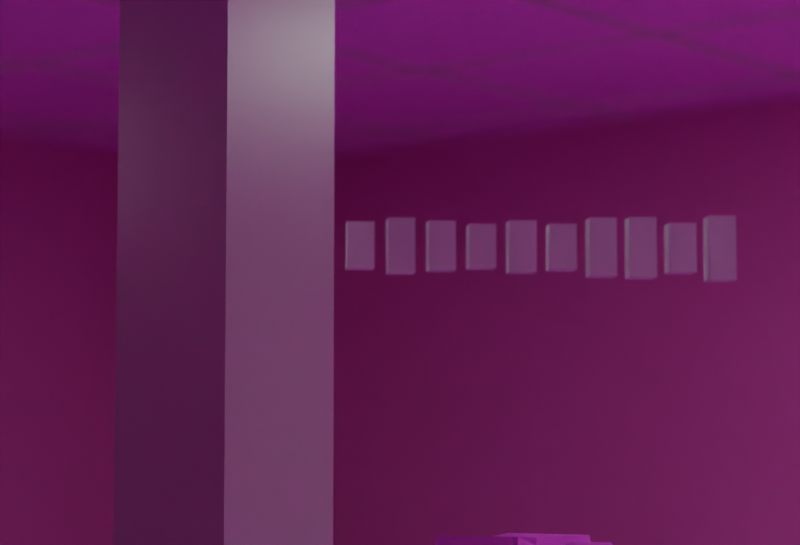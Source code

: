 # Source: PhoOnDatShilly.blend  (saved by Blender 4.0.36; exported with 4.5.12 LTS)
import bpy
from mathutils import Matrix  # noqa: F401  (used for matrix-valued properties, if any)

bpy.ops.wm.read_factory_settings(use_empty=True)
scene = bpy.context.scene
scene.name = 'Scene'

# ---- collections
col_collection = bpy.data.collections.new('Collection'); scene.collection.children.link(col_collection)

# ---- images (referenced by path relative to the original .blend; pixels are not part of the script)
import os
ASSET_DIR = os.environ.get("B2B_ASSET_DIR", "")  # directory of the original .blend (textures are referenced by path, not embedded)
HERE = os.path.dirname(os.path.abspath(__file__))  # packed textures are extracted next to this script under _unpacked/

def load_image(name, relpath, width, height, colorspace="sRGB"):
    """Load a texture the original file referenced (path relative to the .blend, or extracted next to this script)."""
    p = next((c for c in (os.path.join(HERE, relpath), os.path.join(ASSET_DIR, relpath)) if relpath and os.path.exists(c)), "")
    if p:
        img = bpy.data.images.load(p, check_existing=True)
        img.name = name
    else:  # same state as the original file: an image datablock whose file is absent (Cycles renders it pink)
        img = bpy.data.images.new(name, width, height)
        img.source = "FILE"
        img.filepath = "//" + (relpath or name)
    img.colorspace_settings.name = colorspace
    return img
img_ceiling_tile_png = load_image('ceiling_tile.png', 'ceiling_tile.png', 1024, 1024, 'sRGB')
img_polioshed_concrete_floor_jpg = load_image('polioshed_concrete_floor.jpg', 'polioshed_concrete_floor.jpg', 1024, 1024, 'sRGB')
img_drywall_texture_jpg = load_image('drywall_texture.jpg', 'drywall_texture.jpg', 1024, 1024, 'sRGB')
img_funny_man_png = load_image('funny_man.png', 'funny_man.png', 1024, 1024, 'sRGB')
img_talking_funny_man_png = load_image('talking_funny_man.png', 'talking_funny_man.png', 1024, 1024, 'sRGB')

# ---- materials (node trees are filled in below, after node groups)
mat_ceilingtile = bpy.data.materials.new('CeilingTile')
mat_metalborder = bpy.data.materials.new('MetalBorder')
mat_concretefloor = bpy.data.materials.new('ConcreteFloor')
mat_drywall = bpy.data.materials.new('Drywall')
mat_pillar = bpy.data.materials.new('Pillar')
mat_manabdomen = bpy.data.materials.new('ManAbdomen')
mat_colorfromvolume = bpy.data.materials.new('ColorFromVolume')

# ---- node groups
ng_geometry_nodes = bpy.data.node_groups.new('Geometry Nodes', 'GeometryNodeTree')
_s = ng_geometry_nodes.interface.new_socket(name='Geometry', in_out='OUTPUT', socket_type='NodeSocketGeometry')
_s = ng_geometry_nodes.interface.new_socket(name='Geometry', in_out='INPUT', socket_type='NodeSocketGeometry')
ng_geometry_nodes.is_modifier = True
_N = ng_geometry_nodes.nodes; _L = ng_geometry_nodes.links
n0 = _N.new('GeometryNodeMeshCube'); n0.name = 'Cube'; n0.location = (-221, -280)
n0.inputs[0].default_value = (0.1, 0.1, 1.0)
n1 = _N.new('GeometryNodeMeshLine'); n1.name = 'Mesh Line'; n1.location = (-227, 31)
n1.inputs[2].default_value = (0.0, -0.675, 0.0)
n1.inputs[3].default_value = (0.0, 0.15, 0.0)
n2 = _N.new('NodeReroute'); n2.name = 'Reroute'; n2.location = (-683, -850)
n2.width = 16
n2.socket_idname = 'NodeSocketFloat'
n3 = _N.new('ShaderNodeTexNoise'); n3.name = 'Noise Texture'; n3.location = (-594, -906)
n3.noise_dimensions = '4D'
n4 = _N.new('ShaderNodeMath'); n4.name = 'Math.001'; n4.location = (-392, -914)
n4.operation = 'MULTIPLY'
n4.inputs[1].default_value = 1.5
n5 = _N.new('ShaderNodeMath'); n5.name = 'Math'; n5.location = (-200, -742)
n5.operation = 'MULTIPLY'
n6 = _N.new('ShaderNodeCombineXYZ'); n6.name = 'Combine XYZ'; n6.location = (-13, -529)
n6.inputs[0].default_value = 1.0
n6.inputs[1].default_value = 1.0
n7 = _N.new('ShaderNodeValue'); n7.name = 'Value'; n7.location = (-895, -813)
n7.outputs[0].default_value = 0.2608
n8 = _N.new('GeometryNodeInstanceOnPoints'); n8.name = 'Instance on Points'; n8.location = (230, -1)
n9 = _N.new('NodeGroupOutput'); n9.name = 'Group Output'; n9.location = (488, -17)
_L.new(n1.outputs[0], n8.inputs[0])
_L.new(n0.outputs[0], n8.inputs[2])
_L.new(n6.outputs[0], n8.inputs[6])
_L.new(n2.outputs[0], n5.inputs[0])
_L.new(n2.outputs[0], n3.inputs[1])
_L.new(n5.outputs[0], n6.inputs[2])
_L.new(n7.outputs[0], n2.inputs[0])
_L.new(n3.outputs[0], n4.inputs[0])
_L.new(n4.outputs[0], n5.inputs[1])
_L.new(n8.outputs[0], n9.inputs[0])
n9.is_active_output = True
ng_geometry_nodes_001 = bpy.data.node_groups.new('Geometry Nodes.001', 'GeometryNodeTree')
_s = ng_geometry_nodes_001.interface.new_socket(name='Geometry', in_out='OUTPUT', socket_type='NodeSocketGeometry')
_s = ng_geometry_nodes_001.interface.new_socket(name='Geometry', in_out='INPUT', socket_type='NodeSocketGeometry')
ng_geometry_nodes_001.is_modifier = True
_N = ng_geometry_nodes_001.nodes; _L = ng_geometry_nodes_001.links
n0 = _N.new('NodeGroupOutput'); n0.name = 'Group Output'; n0.location = (430, 13)
n1 = _N.new('GeometryNodeInstanceOnPoints'); n1.name = 'Instance on Points'; n1.location = (230, -1)
n2 = _N.new('GeometryNodeMeshLine'); n2.name = 'Mesh Line'; n2.location = (-376, 124)
n2.inputs[0].default_value = 8
n2.inputs[2].default_value = (-15.0, 0.0, 0.0)
n2.inputs[3].default_value = (2.0, 2.0, 0.0)
n3 = _N.new('ShaderNodeCombineXYZ'); n3.name = 'Combine XYZ'; n3.location = (-13, -529)
n3.inputs[0].default_value = 1.0
n3.inputs[1].default_value = 1.0
n4 = _N.new('GeometryNodeMeshCone'); n4.name = 'Cone'; n4.location = (-231, -260)
n5 = _N.new('NodeReroute'); n5.name = 'Reroute'; n5.location = (-898, -388)
n5.width = 16
n5.socket_idname = 'NodeSocketFloat'
n6 = _N.new('ShaderNodeTexNoise'); n6.name = 'Noise Texture'; n6.location = (-801, -358)
n6.noise_dimensions = '4D'
n7 = _N.new('ShaderNodeValue'); n7.name = 'Value'; n7.location = (-1131, -346)
n7.outputs[0].default_value = 0.2608
n8 = _N.new('NodeReroute'); n8.name = 'Reroute.001'; n8.location = (-652, -1185)
n8.width = 16
n8.socket_idname = 'NodeSocketFloat'
n9 = _N.new('ShaderNodeValue'); n9.name = 'Value.001'; n9.location = (-844, -1275)
n9.outputs[0].default_value = 828.0
n10 = _N.new('ShaderNodeValue'); n10.name = 'Value.002'; n10.location = (-850, -1439)
n10.outputs[0].default_value = 663.0
n11 = _N.new('GeometryNodeInputSceneTime'); n11.name = 'Scene Time'; n11.location = (-831, -1106)
n12 = _N.new('ShaderNodeMath'); n12.name = 'Math'; n12.location = (-547, -1087)
n12.operation = 'LESS_THAN'
n13 = _N.new('ShaderNodeMath'); n13.name = 'Math.002'; n13.location = (-556, -1374)
n13.operation = 'GREATER_THAN'
n14 = _N.new('ShaderNodeMath'); n14.name = 'Math.001'; n14.location = (-329, -1181)
n14.operation = 'MULTIPLY'
n14.use_clamp = True
n15 = _N.new('ShaderNodeMapRange'); n15.name = 'Map Range'; n15.location = (-558, -347)
n15.inputs[3].default_value = -8.2
n15.inputs[4].default_value = 13.4
n16 = _N.new('ShaderNodeMath'); n16.name = 'Math.003'; n16.location = (-137, -1014)
n16.operation = 'MULTIPLY'
_L.new(n1.outputs[0], n0.inputs[0])
_L.new(n3.outputs[0], n1.inputs[6])
_L.new(n5.outputs[0], n6.inputs[1])
_L.new(n7.outputs[0], n5.inputs[0])
_L.new(n4.outputs[0], n1.inputs[2])
_L.new(n2.outputs[0], n1.inputs[0])
_L.new(n6.outputs[0], n15.inputs[0])
_L.new(n9.outputs[0], n12.inputs[1])
_L.new(n8.outputs[0], n12.inputs[0])
_L.new(n10.outputs[0], n13.inputs[1])
_L.new(n8.outputs[0], n13.inputs[0])
_L.new(n11.outputs[1], n8.inputs[0])
_L.new(n16.outputs[0], n3.inputs[2])
_L.new(n12.outputs[0], n14.inputs[0])
_L.new(n13.outputs[0], n14.inputs[1])
_L.new(n14.outputs[0], n16.inputs[1])
_L.new(n15.outputs[0], n16.inputs[0])
n0.is_active_output = True

# ---- material node trees
mat_ceilingtile.use_nodes = True; mat_ceilingtile.node_tree.nodes.clear()
_N = mat_ceilingtile.node_tree.nodes; _L = mat_ceilingtile.node_tree.links
n0 = _N.new('ShaderNodeBsdfPrincipled'); n0.name = 'Principled BSDF'; n0.location = (-23, 296)
n0.inputs[3].default_value = 1.45
n1 = _N.new('ShaderNodeOutputMaterial'); n1.name = 'Material Output'; n1.location = (809, 316)
n2 = _N.new('ShaderNodeNewGeometry'); n2.name = 'Geometry'; n2.location = (-710, -90)
n3 = _N.new('ShaderNodeTexImage'); n3.name = 'Image Texture'; n3.location = (-715, 283)
n3.image = img_ceiling_tile_png
n4 = _N.new('ShaderNodeBump'); n4.name = 'Bump'; n4.location = (-388, 214)
n4.inputs[0].default_value = 0.25
n4.inputs[1].default_value = 0.1
n4.inputs[2].default_value = 1.0
n5 = _N.new('ShaderNodeMapping'); n5.name = 'Mapping'; n5.location = (-1068, 335)
n6 = _N.new('ShaderNodeTexCoord'); n6.name = 'Texture Coordinate'; n6.location = (-1229, 318)
n6.width = 117
n7 = _N.new('ShaderNodeValue'); n7.name = 'Value'; n7.location = (-1234, 65)
n7.outputs[0].default_value = 1.0
n8 = _N.new('ShaderNodeMath'); n8.name = 'Math'; n8.location = (-245, -100)
n8.operation = 'GREATER_THAN'
n8.inputs[1].default_value = 0.95
n9 = _N.new('ShaderNodeEmission'); n9.name = 'Emission'; n9.location = (276, 81)
n9.inputs[1].default_value = 5.0
n10 = _N.new('ShaderNodeMixShader'); n10.name = 'Mix Shader'; n10.location = (459, 290)
n11 = _N.new('ShaderNodeTexWhiteNoise'); n11.name = 'White Noise Texture'; n11.location = (-487, -108)
n11.noise_dimensions = '4D'
n11.inputs[1].default_value = 0.2
_L.new(n3.outputs[0], n0.inputs[0])
_L.new(n3.outputs[0], n4.inputs[3])
_L.new(n4.outputs[0], n0.inputs[5])
_L.new(n0.outputs[0], n10.inputs[1])
_L.new(n9.outputs[0], n10.inputs[2])
_L.new(n2.outputs[8], n11.inputs[0])
_L.new(n11.outputs[0], n8.inputs[0])
_L.new(n8.outputs[0], n10.inputs[0])
_L.new(n5.outputs[0], n3.inputs[0])
_L.new(n7.outputs[0], n5.inputs[3])
_L.new(n6.outputs[2], n5.inputs[0])
_L.new(n10.outputs[0], n1.inputs[0])
n1.is_active_output = True
mat_metalborder.use_nodes = True; mat_metalborder.node_tree.nodes.clear()
_N = mat_metalborder.node_tree.nodes; _L = mat_metalborder.node_tree.links
n0 = _N.new('ShaderNodeBsdfPrincipled'); n0.name = 'Principled BSDF'; n0.location = (10, 300)
n0.inputs[1].default_value = 1.0
n0.inputs[2].default_value = 1.0
n0.inputs[3].default_value = 1.45
n1 = _N.new('ShaderNodeOutputMaterial'); n1.name = 'Material Output'; n1.location = (300, 300)
_L.new(n0.outputs[0], n1.inputs[0])
n1.is_active_output = True
mat_concretefloor.use_nodes = True; mat_concretefloor.node_tree.nodes.clear()
_N = mat_concretefloor.node_tree.nodes; _L = mat_concretefloor.node_tree.links
n0 = _N.new('ShaderNodeMapping'); n0.name = 'Mapping'; n0.location = (-979, 420)
n1 = _N.new('ShaderNodeTexCoord'); n1.name = 'Texture Coordinate'; n1.location = (-1140, 403)
n1.width = 117
n2 = _N.new('ShaderNodeOutputMaterial'); n2.name = 'Material Output'; n2.location = (321, 300)
n3 = _N.new('ShaderNodeValue'); n3.name = 'Value'; n3.location = (-1144, 150)
n3.outputs[0].default_value = 10.0
n4 = _N.new('ShaderNodeTexImage'); n4.name = 'Image Texture'; n4.location = (-775, 385)
n4.image = img_polioshed_concrete_floor_jpg
n5 = _N.new('ShaderNodeBsdfPrincipled'); n5.name = 'Principled BSDF'; n5.location = (31, 300)
n5.inputs[3].default_value = 1.45
n6 = _N.new('ShaderNodeBump'); n6.name = 'Bump'; n6.location = (-235, 204)
n6.inputs[0].default_value = 0.25
n6.inputs[1].default_value = 0.1
n6.inputs[2].default_value = 1.0
n7 = _N.new('NodeReroute'); n7.name = 'Reroute'; n7.location = (-297, 254)
n7.width = 16
n8 = _N.new('ShaderNodeMix'); n8.name = 'Mix'; n8.location = (-482, 315)
n8.data_type = 'RGBA'
n8.inputs[7].default_value = (0.1591, 0.1591, 0.1591, 1.0)
_L.new(n5.outputs[0], n2.inputs[0])
_L.new(n0.outputs[0], n4.inputs[0])
_L.new(n3.outputs[0], n0.inputs[3])
_L.new(n1.outputs[2], n0.inputs[0])
_L.new(n6.outputs[0], n5.inputs[5])
_L.new(n4.outputs[0], n8.inputs[6])
_L.new(n7.outputs[0], n5.inputs[0])
_L.new(n7.outputs[0], n6.inputs[3])
_L.new(n8.outputs[2], n7.inputs[0])
n2.is_active_output = True
mat_drywall.use_nodes = True; mat_drywall.node_tree.nodes.clear()
_N = mat_drywall.node_tree.nodes; _L = mat_drywall.node_tree.links
n0 = _N.new('ShaderNodeMapping'); n0.name = 'Mapping'; n0.location = (-1020, 408)
n1 = _N.new('ShaderNodeTexCoord'); n1.name = 'Texture Coordinate'; n1.location = (-1182, 391)
n1.width = 117
n2 = _N.new('ShaderNodeValue'); n2.name = 'Value'; n2.location = (-1186, 138)
n2.outputs[0].default_value = 2.0
n3 = _N.new('ShaderNodeOutputMaterial'); n3.name = 'Material Output'; n3.location = (479, 300)
n4 = _N.new('ShaderNodeTexImage'); n4.name = 'Image Texture'; n4.location = (-819, 363)
n4.image = img_drywall_texture_jpg
n5 = _N.new('ShaderNodeBsdfPrincipled'); n5.name = 'Principled BSDF'; n5.location = (189, 300)
n5.inputs[3].default_value = 1.45
n6 = _N.new('ShaderNodeMix'); n6.name = 'Mix'; n6.location = (-478, 322)
n6.data_type = 'RGBA'
n6.inputs[7].default_value = (0.5, 0.2384, 0.03754, 1.0)
n7 = _N.new('NodeReroute'); n7.name = 'Reroute'; n7.location = (-220, 224)
n7.width = 16
n8 = _N.new('ShaderNodeBump'); n8.name = 'Bump'; n8.location = (-124, 200)
n8.inputs[0].default_value = 0.25
n8.inputs[1].default_value = 0.1
n8.inputs[2].default_value = 1.0
_L.new(n5.outputs[0], n3.inputs[0])
_L.new(n0.outputs[0], n4.inputs[0])
_L.new(n2.outputs[0], n0.inputs[3])
_L.new(n1.outputs[2], n0.inputs[0])
_L.new(n8.outputs[0], n5.inputs[5])
_L.new(n4.outputs[0], n6.inputs[6])
_L.new(n7.outputs[0], n8.inputs[3])
_L.new(n7.outputs[0], n5.inputs[0])
_L.new(n6.outputs[2], n7.inputs[0])
n3.is_active_output = True
mat_pillar.use_nodes = True; mat_pillar.node_tree.nodes.clear()
_N = mat_pillar.node_tree.nodes; _L = mat_pillar.node_tree.links
n0 = _N.new('ShaderNodeOutputMaterial'); n0.name = 'Material Output'; n0.location = (300, 300)
n1 = _N.new('ShaderNodeBsdfPrincipled'); n1.name = 'Principled BSDF'; n1.location = (10, 300)
n1.inputs[0].default_value = (0.6447, 0.6447, 0.6447, 1.0)
n1.inputs[1].default_value = 0.2
n1.inputs[2].default_value = 0.25
n1.inputs[3].default_value = 1.45
_L.new(n1.outputs[0], n0.inputs[0])
n0.is_active_output = True
mat_manabdomen.use_nodes = True; mat_manabdomen.node_tree.nodes.clear()
_N = mat_manabdomen.node_tree.nodes; _L = mat_manabdomen.node_tree.links
n0 = _N.new('ShaderNodeNormalMap'); n0.name = 'Normal Map'; n0.location = (-259, 97)
n0.label = 'Normal/Map'
n0.inputs[0].default_value = 0.0
n1 = _N.new('ShaderNodeOutputMaterial'); n1.name = 'Material Output'; n1.location = (676, 310)
n2 = _N.new('ShaderNodeBsdfPrincipled'); n2.name = 'Principled BSDF'; n2.location = (10, 300)
n2.inputs[2].default_value = 0.4
n2.inputs[3].default_value = 1.45
n2.inputs[27].default_value = (0.0, 0.0, 0.0, 1.0)
n2.inputs[28].default_value = 1.0
n3 = _N.new('ShaderNodeEmission'); n3.name = 'Emission'; n3.location = (295, 107)
n4 = _N.new('ShaderNodeMixShader'); n4.name = 'Mix Shader'; n4.location = (460, 277)
n4.inputs[0].default_value = 0.0
n5 = _N.new('ShaderNodeTexImage'); n5.name = 'Image Texture'; n5.location = (-805, 379)
n5.image = img_funny_man_png
n6 = _N.new('NodeReroute'); n6.name = 'Reroute'; n6.location = (-814, 915)
n6.width = 16
n6.socket_idname = 'NodeSocketFloat'
n7 = _N.new('ShaderNodeMath'); n7.name = 'Math.001'; n7.location = (-752, 940)
n7.width = 148
n7.operation = 'LESS_THAN'
n7.inputs[1].default_value = 0.2
n8 = _N.new('ShaderNodeMath'); n8.name = 'Math'; n8.location = (-747, 1109)
n8.width = 145
n8.operation = 'GREATER_THAN'
n8.inputs[1].default_value = 1.0
n9 = _N.new('ShaderNodeMath'); n9.name = 'Math.002'; n9.location = (-487, 1086)
n9.width = 133
n10 = _N.new('ShaderNodeMix'); n10.name = 'Mix'; n10.location = (-303, 636)
n10.data_type = 'RGBA'
n11 = _N.new('ShaderNodeTexImage'); n11.name = 'Image Texture.001'; n11.location = (-779, 693)
n11.image = img_talking_funny_man_png
n12 = _N.new('ShaderNodeValue'); n12.name = 'Value'; n12.location = (-990, 949)
n12.label = 'Volume'
n12.outputs[0].default_value = 0.2608
_L.new(n0.outputs[0], n2.inputs[5])
_L.new(n3.outputs[0], n4.inputs[2])
_L.new(n2.outputs[0], n4.inputs[1])
_L.new(n4.outputs[0], n1.inputs[0])
_L.new(n6.outputs[0], n8.inputs[0])
_L.new(n10.outputs[2], n2.inputs[0])
_L.new(n12.outputs[0], n6.inputs[0])
_L.new(n5.outputs[0], n10.inputs[7])
_L.new(n11.outputs[0], n10.inputs[6])
_L.new(n6.outputs[0], n7.inputs[0])
_L.new(n8.outputs[0], n9.inputs[0])
_L.new(n7.outputs[0], n9.inputs[1])
_L.new(n9.outputs[0], n10.inputs[0])
n1.is_active_output = True
mat_colorfromvolume.use_nodes = True; mat_colorfromvolume.node_tree.nodes.clear()
_N = mat_colorfromvolume.node_tree.nodes; _L = mat_colorfromvolume.node_tree.links
n0 = _N.new('ShaderNodeOutputMaterial'); n0.name = 'Material Output'; n0.location = (300, 300)
n1 = _N.new('ShaderNodeValToRGB'); n1.name = 'Color Ramp'; n1.location = (-413, 370)
while len(n1.color_ramp.elements) > 1: n1.color_ramp.elements.remove(n1.color_ramp.elements[-1])
n1.color_ramp.elements[0].position = 0.5; n1.color_ramp.elements[0].color = (0.0, 0.0, 0.0, 1.0)
_e = n1.color_ramp.elements.new(1.0); _e.color = (1.0, 1.0, 1.0, 1.0)
n2 = _N.new('ShaderNodeBsdfPrincipled'); n2.name = 'Principled BSDF'; n2.location = (15, 300)
n2.inputs[3].default_value = 1.45
n3 = _N.new('ShaderNodeValue'); n3.name = 'Value'; n3.location = (-658, 184)
n3.label = 'Volume'
n3.outputs[0].default_value = 0.2608
_L.new(n2.outputs[0], n0.inputs[0])
_L.new(n1.outputs[0], n2.inputs[0])
_L.new(n3.outputs[0], n1.inputs[0])
n0.is_active_output = True

# ---- world
world_world = bpy.data.worlds.new('World'); scene.world = world_world
world_world.use_nodes = True; world_world.node_tree.nodes.clear()
_N = world_world.node_tree.nodes; _L = world_world.node_tree.links
n0 = _N.new('ShaderNodeOutputWorld'); n0.name = 'World Output'; n0.location = (300, 300)
n1 = _N.new('ShaderNodeBackground'); n1.name = 'Background'; n1.location = (10, 300)
n1.inputs[0].default_value = (0.05088, 0.05088, 0.05088, 1.0)
_L.new(n1.outputs[0], n0.inputs[0])
n0.is_active_output = True
world_world.color = (0.05088, 0.05088, 0.05088)
world_world.use_sun_shadow = False
world_world.sun_shadow_jitter_overblur = 0.0

# ---- cameras
cam_camera = bpy.data.cameras.new('Camera')
cam_camera.passepartout_alpha = 1.0
cam_camera.clip_end = 100.0
cam_camera.lens = 90.0
cam_camera.ortho_scale = 7.314
cam_camera.dof.use_dof = True
cam_camera.dof.focus_distance = 6.83
cam_camera.dof.aperture_fstop = 1.0

# ---- meshes
me_cube_001 = bpy.data.meshes.new('Cube.001')
me_cube_001.from_pydata([(-1.0, -1.0, -1.0), (-1.0, -1.0, 1.0), (-1.0, 1.0, -1.0), (-1.0, 1.0, 1.0), (1.0, -1.0, -1.0), (1.0, -1.0, 1.0), (1.0, 1.0, -1.0), (1.0, 1.0, 1.0), (-1.064, -1.064, -0.9712), (-1.064, 1.064, -0.9712), (1.064, 1.064, -0.9712), (1.064, -1.064, -0.9712)], [], [(8, 1, 3, 9), (9, 3, 7, 10), (10, 7, 5, 11), (11, 5, 1, 8), (2, 6, 4, 0), (7, 3, 1, 5), (4, 11, 8, 0), (6, 10, 11, 4), (2, 9, 10, 6), (0, 8, 9, 2)])
me_cube_001.polygons.foreach_set('material_index', [0, 0, 0, 0, 0, 0, 1, 1, 1, 1])
_uv = me_cube_001.uv_layers.new(name='UVMap')
_uv.uv.foreach_set('vector', [0.5, 0.0, 0.625, 0.0, 0.625, 0.25, 0.5, 0.25, 0.5, 0.25, 0.625, 0.25, 0.625, 0.5, 0.5, 0.5, 0.5, 0.5, 0.625, 0.5, 0.625, 0.75, 0.5, 0.75, 0.5, 0.75, 0.625, 0.75, 0.625, 1.0, 0.5, 1.0, 0.125, 0.5, 0.375, 0.5, 0.375, 0.75, 0.125, 0.75, 0.625, 0.5, 0.875, 0.5, 0.875, 0.75, 0.625, 0.75, 0.375, 0.75, 0.5, 0.75, 0.5, 1.0, 0.375, 1.0, 0.375, 0.5, 0.5, 0.5, 0.5, 0.75, 0.375, 0.75, 0.375, 0.25, 0.5, 0.25, 0.5, 0.5, 0.375, 0.5, 0.375, 0.0, 0.5, 0.0, 0.5, 0.25, 0.375, 0.25])
me_cube_001.materials.append(mat_ceilingtile)
me_cube_001.materials.append(mat_metalborder)
me_cube_001.update()
me_plane = bpy.data.meshes.new('Plane')
me_plane.from_pydata([(-1.0, -1.0, 0.0), (1.0, -1.0, 0.0), (-1.0, 1.0, 0.0), (1.0, 1.0, 0.0)], [], [(0, 1, 3, 2)])
_uv = me_plane.uv_layers.new(name='UVMap')
_uv.uv.foreach_set('vector', [0.0, 0.0, 1.0, 0.0, 1.0, 1.0, 0.0, 1.0])
me_plane.materials.append(mat_concretefloor)
me_plane.update()
me_cube_002 = bpy.data.meshes.new('Cube.002')
me_cube_002.from_pydata([(-9.7, -9.7, -4.619), (-9.7, -9.7, 4.619), (-9.7, 9.7, -4.619), (-9.7, 9.7, 4.619), (9.7, -9.7, -4.619), (9.7, -9.7, 4.619), (9.7, 9.7, -4.619), (9.7, 9.7, 4.619)], [], [(0, 1, 3, 2), (2, 3, 7, 6), (6, 7, 5, 4), (4, 5, 1, 0)])
_uv = me_cube_002.uv_layers.new(name='UVMap')
_uv.uv.foreach_set('vector', [-0.0774, -1.088, 1.077, -1.088, 1.077, 1.338, -0.0774, 1.338, -0.0774, -0.8375, 1.077, -0.8375, 1.077, 1.588, -0.0774, 1.588, -0.0774, -0.5875, 1.077, -0.5875, 1.077, 1.838, -0.0774, 1.838, -0.0774, -0.3375, 1.077, -0.3375, 1.077, 2.088, -0.0774, 2.088])
me_cube_002.materials.append(mat_drywall)
me_cube_002.update()
me_cube_003 = bpy.data.meshes.new('Cube.003')
me_cube_003.from_pydata([(-0.2704, -0.2704, -5.682), (-0.2704, -0.2704, 5.682), (-0.2704, 0.2704, -5.682), (-0.2704, 0.2704, 5.682), (0.2704, -0.2704, -5.682), (0.2704, -0.2704, 5.682), (0.2704, 0.2704, -5.682), (0.2704, 0.2704, 5.682)], [], [(0, 1, 3, 2), (2, 3, 7, 6), (6, 7, 5, 4), (4, 5, 1, 0)])
_uv = me_cube_003.uv_layers.new(name='UVMap')
_uv.uv.foreach_set('vector', [-0.2102, 0.0912, 1.21, 0.0912, 1.21, 0.1588, -0.2102, 0.1588, -0.2102, 0.3412, 1.21, 0.3412, 1.21, 0.4088, -0.2102, 0.4088, -0.2102, 0.5912, 1.21, 0.5912, 1.21, 0.6588, -0.2102, 0.6588, -0.2102, 0.8412, 1.21, 0.8412, 1.21, 0.9088, -0.2102, 0.9088])
me_cube_003.materials.append(mat_pillar)
me_cube_003.update()
me_cube_008 = bpy.data.meshes.new('Cube.008')
me_cube_008.from_pydata([(-0.2674, -0.1551, -0.1287), (-0.1519, -0.1317, 0.1403), (-0.2674, 0.1636, -0.1287), (-0.1519, 0.1233, 0.1403), (0.2674, -0.1551, -0.1287), (0.1519, -0.1317, 0.1403), (0.2674, 0.1636, -0.1287), (0.1519, 0.1233, 0.1403), (1.443e-09, 0.1636, -0.1635), (1.443e-09, 0.1233, 0.1403), (1.443e-09, -0.1551, -0.1635), (1.443e-09, -0.1317, 0.1403)], [], [(0, 1, 3, 2), (8, 9, 7, 6), (6, 7, 5, 4), (10, 11, 1, 0), (8, 6, 4, 10), (9, 3, 1, 11), (7, 9, 11, 5), (2, 8, 10, 0), (4, 5, 11, 10), (2, 3, 9, 8)])
me_cube_008.polygons.foreach_set('use_smooth', [True] * 10)
_k = set([(0, 1), (0, 2), (0, 10), (1, 3), (1, 11), (2, 3), (2, 8), (3, 9), (4, 5), (4, 6), (4, 10), (5, 7), (5, 11), (6, 7), (6, 8), (7, 9), (8, 9), (8, 10)])
me_cube_008.attributes.new('sharp_edge', 'BOOLEAN', 'EDGE').data.foreach_set('value', [ (min(e.vertices), max(e.vertices)) in _k for e in me_cube_008.edges])
_uv = me_cube_008.uv_layers.new(name='UVMap')
_uv.uv.foreach_set('vector', [0.7362, 0.05125, 0.7387, 0.05125, 0.7387, 0.05375, 0.7362, 0.05375, 0.7362, 0.055, 0.7387, 0.055, 0.7387, 0.05625, 0.7362, 0.05625, 0.7362, 0.05625, 0.7387, 0.05625, 0.7387, 0.05875, 0.7362, 0.05875, 0.7362, 0.06, 0.7387, 0.06, 0.7387, 0.06125, 0.7362, 0.06125, 0.735, 0.05625, 0.7362, 0.05625, 0.7362, 0.05875, 0.735, 0.05875, 0.74, 0.05625, 0.7412, 0.05625, 0.7412, 0.05875, 0.74, 0.05875, 0.7387, 0.05625, 0.74, 0.05625, 0.74, 0.05875, 0.7387, 0.05875, 0.7337, 0.05625, 0.735, 0.05625, 0.735, 0.05875, 0.7337, 0.05875, 0.7362, 0.05875, 0.7387, 0.05875, 0.7387, 0.06, 0.7362, 0.06, 0.7362, 0.05375, 0.7387, 0.05375, 0.7387, 0.055, 0.7362, 0.055])
me_cube_008.materials.append(mat_manabdomen)
me_cube_008.update()
me_cube_008.normals_split_custom_set([tuple(v) for v in zip(*[iter([-0.9188, 0.0, 0.3947, -0.9188, 0.0, 0.3947, -0.9188, 0.0, 0.3947, -0.9188, 0.0, 0.3947, -0.01137, 0.9905, 0.1371, -0.01137, 0.9905, 0.1371, -0.01137, 0.9905, 0.1371, -0.01137, 0.9905, 0.1371, 0.9188, 0.0, 0.3947, 0.9188, 0.0, 0.3947, 0.9188, 0.0, 0.3947, 0.9188, 0.0, 0.3947, 0.0, -0.9968, 0.07993, 0.0, -0.9968, 0.07993, 0.006629, -0.9968, 0.07993, 0.006629, -0.9968, 0.07993, 0.1289, 0.0, -0.9917, 0.1289, 0.0, -0.9917, 0.1289, 0.0, -0.9917, 0.1289, 0.0, -0.9917, 0.0, 0.0, 1.0, 0.0, 0.0, 1.0, 0.0, 0.0, 1.0, 0.0, 0.0, 1.0, 0.0, 0.0, 1.0, 0.0, 0.0, 1.0, 0.0, 0.0, 1.0, 0.0, 0.0, 1.0, -0.1289, 0.0, -0.9917, -0.1289, 0.0, -0.9917, -0.1289, 0.0, -0.9917, -0.1289, 0.0, -0.9917, -0.006629, -0.9968, 0.07993, -0.006629, -0.9968, 0.07993, 0.0, -0.9968, 0.07993, 0.0, -0.9968, 0.07993, 0.01137, 0.9905, 0.1371, 0.01137, 0.9905, 0.1371, 0.01137, 0.9905, 0.1371, 0.01137, 0.9905, 0.1371])] * 3)])
me_cube_007 = bpy.data.meshes.new('Cube.007')
me_cube_007.from_pydata([(-0.1477, -0.08502, -0.1186), (-0.1656, -0.08926, 0.1186), (-0.1477, 0.08637, -0.1189), (-0.1656, 0.08792, 0.1189), (0.1477, -0.08502, -0.1186), (0.1656, -0.08926, 0.1186), (0.1477, 0.08637, -0.1189), (0.1656, 0.08792, 0.1189)], [], [(0, 1, 3, 2), (6, 7, 5, 4), (2, 3, 7, 6), (4, 5, 1, 0), (2, 6, 4, 0), (7, 3, 1, 5)])
me_cube_007.polygons.foreach_set('use_smooth', [True] * 6)
_k = set([(0, 1), (0, 2), (0, 4), (1, 3), (1, 5), (2, 3), (2, 6), (3, 7), (4, 5), (4, 6), (5, 7), (6, 7)])
me_cube_007.attributes.new('sharp_edge', 'BOOLEAN', 'EDGE').data.foreach_set('value', [ (min(e.vertices), max(e.vertices)) in _k for e in me_cube_007.edges])
_uv = me_cube_007.uv_layers.new(name='UVMap')
_uv.uv.foreach_set('vector', [0.1363, 0.9325, 0.1388, 0.9325, 0.1388, 0.935, 0.1363, 0.935, 0.1363, 0.9375, 0.1388, 0.9375, 0.1388, 0.94, 0.1363, 0.94, 0.1363, 0.935, 0.1388, 0.935, 0.1388, 0.9375, 0.1363, 0.9375, 0.1363, 0.94, 0.1388, 0.94, 0.1388, 0.9425, 0.1363, 0.9425, 0.1338, 0.9375, 0.1363, 0.9375, 0.1363, 0.94, 0.1338, 0.94, 0.1388, 0.9375, 0.1413, 0.9375, 0.1413, 0.94, 0.1388, 0.94])
me_cube_007.materials.append(mat_manabdomen)
me_cube_007.update()
me_cube_007.normals_split_custom_set([tuple(v) for v in zip(*[iter([-0.9972, 0.0, -0.07505, -0.9972, 0.0, -0.07505, -0.9972, 0.0, -0.07505, -0.9972, 0.0, -0.07505, 0.9972, 0.0, -0.07505, 0.9972, 0.0, -0.07505, 0.9972, 0.0, -0.07505, 0.9972, 0.0, -0.07505, 0.0, 1.0, -0.006511, 0.0, 1.0, -0.006511, 0.0, 1.0, -0.006511, 0.0, 1.0, -0.006511, 0.0, -0.9998, -0.01788, 0.0, -0.9998, -0.01788, 0.0, -0.9998, -0.01788, 0.0, -0.9998, -0.01788, 0.0, -0.001745, -1.0, 0.0, -0.001745, -1.0, 0.0, -0.001745, -1.0, 0.0, -0.001745, -1.0, 0.0, -0.001688, 1.0, 0.0, -0.001688, 1.0, 0.0, -0.001688, 1.0, 0.0, -0.001688, 1.0])] * 3)])
me_cube_006 = bpy.data.meshes.new('Cube.006')
me_cube_006.from_pydata([(-0.2151, -0.1528, -0.2576), (-0.263, -0.06259, 0.1875), (-0.2151, 0.1161, -0.2517), (-0.263, 0.1255, 0.22), (0.2074, -0.1528, -0.2576), (0.2708, -0.06259, 0.1875), (0.2074, 0.1161, -0.2517), (0.2708, 0.1255, 0.22), (-0.2659, -0.1812, 0.03889), (-0.2659, 0.1549, 0.06292), (0.2659, 0.1549, 0.06292), (0.2659, -0.1812, 0.03888)], [], [(8, 1, 3, 9), (10, 7, 5, 11), (9, 3, 7, 10), (11, 8, 0, 4), (2, 6, 4, 0), (9, 10, 6, 2), (6, 10, 11, 4), (0, 8, 9, 2), (5, 1, 8, 11), (7, 3, 1, 5)])
me_cube_006.polygons.foreach_set('use_smooth', [True] * 10)
_k = set([(0, 2), (0, 4), (0, 8), (1, 3), (1, 5), (1, 8), (2, 6), (2, 9), (3, 7), (3, 9), (4, 6), (4, 11), (5, 7), (5, 11), (6, 10), (7, 10), (8, 9), (8, 11), (9, 10), (10, 11)])
me_cube_006.attributes.new('sharp_edge', 'BOOLEAN', 'EDGE').data.foreach_set('value', [ (min(e.vertices), max(e.vertices)) in _k for e in me_cube_006.edges])
_uv = me_cube_006.uv_layers.new(name='UVMap')
_uv.uv.foreach_set('vector', [0.9183, 0.1044, 0.945, 0.1044, 0.945, 0.1045, 0.9183, 0.1045, 0.9183, 0.1041, 0.945, 0.1041, 0.945, 0.1576, 0.9183, 0.1576, 0.9183, 0.1045, 0.945, 0.1045, 0.945, 0.1041, 0.9183, 0.1041, 0.9183, 0.1576, 0.9183, 0.1054, 0.9446, 0.1054, 0.9446, 0.1576, 0.9456, 0.1041, 0.9446, 0.1041, 0.9446, 0.1576, 0.9456, 0.1576, 0.9183, 0.1045, 0.9183, 0.1041, 0.9446, 0.1041, 0.9446, 0.1045, 0.9446, 0.1041, 0.9183, 0.1041, 0.9183, 0.1576, 0.9446, 0.1576, 0.9446, 0.1044, 0.9183, 0.1044, 0.9183, 0.1045, 0.9446, 0.1045, 0.945, 0.1576, 0.945, 0.1054, 0.9183, 0.1054, 0.9183, 0.1576, 0.945, 0.1041, 0.9179, 0.1041, 0.9179, 0.1576, 0.945, 0.1576])
me_cube_006.materials.append(mat_manabdomen)
me_cube_006.update()
me_cube_006.normals_split_custom_set([tuple(v) for v in zip(*[iter([-0.9998, -0.002129, 0.01973, -0.9998, -0.002129, 0.01973, -0.9998, -0.002129, 0.01973, -0.9998, -0.002129, 0.01973, 0.9995, 0.003512, -0.03255, 0.9995, 0.003512, -0.03255, 0.9995, 0.003512, -0.03255, 0.9995, 0.003512, -0.03255, 0.0, 0.983, 0.1837, 0.0, 0.983, 0.1837, 0.0, 0.983, 0.1837, 0.0, 0.983, 0.1837, -1.638e-09, -0.9954, -0.09532, -1.638e-09, -0.9954, -0.09532, -1.638e-09, -0.9954, -0.09532, -1.638e-09, -0.9954, -0.09532, 0.0, 0.02208, -0.9998, 0.0, 0.02208, -0.9998, 0.0, 0.02208, -0.9998, 0.0, 0.02208, -0.9998, 0.0, 0.9925, -0.1223, 0.0, 0.9925, -0.1223, 0.0, 0.9925, -0.1223, 0.0, 0.9925, -0.1223, 0.982, 0.009337, -0.1885, 0.982, 0.009337, -0.1885, 0.982, 0.009337, -0.1885, 0.982, 0.009337, -0.1885, -0.9864, 0.008139, -0.1643, -0.9864, 0.008139, -0.1643, -0.9864, 0.008139, -0.1643, -0.9864, 0.008139, -0.1643, 1.839e-08, -0.7817, 0.6237, 1.839e-08, -0.7817, 0.6237, 1.839e-08, -0.7817, 0.6237, 1.839e-08, -0.7817, 0.6237, 0.0, -0.1703, 0.9854, 0.0, -0.1703, 0.9854, 0.0, -0.1703, 0.9854, 0.0, -0.1703, 0.9854])] * 3)])
me_cube_005 = bpy.data.meshes.new('Cube.005')
me_cube_005.from_pydata([(-0.07929, -0.04786, -0.125), (-0.06392, -0.06953, 0.1042), (-0.07929, 0.05092, -0.09293), (-0.06392, 0.06647, 0.1138), (0.07929, -0.04786, -0.125), (0.06392, -0.06953, 0.1042), (0.07929, 0.05092, -0.09293), (0.06392, 0.06647, 0.1138)], [], [(0, 1, 3, 2), (2, 3, 7, 6), (6, 7, 5, 4), (4, 5, 1, 0), (2, 6, 4, 0), (7, 3, 1, 5)])
me_cube_005.polygons.foreach_set('use_smooth', [True] * 6)
_k = set([(0, 1), (0, 2), (0, 4), (1, 3), (1, 5), (2, 3), (2, 6), (3, 7), (4, 5), (4, 6), (5, 7), (6, 7)])
me_cube_005.attributes.new('sharp_edge', 'BOOLEAN', 'EDGE').data.foreach_set('value', [ (min(e.vertices), max(e.vertices)) in _k for e in me_cube_005.edges])
_uv = me_cube_005.uv_layers.new(name='UVMap')
_uv.uv.foreach_set('vector', [0.8525, 0.3485, 0.8525, 0.3485, 0.8525, 0.3485, 0.8525, 0.3485, 0.8525, 0.3485, 0.8525, 0.3485, 0.8525, 0.3486, 0.8525, 0.3486, 0.8525, 0.3486, 0.8525, 0.3486, 0.8525, 0.3486, 0.8525, 0.3486, 0.8525, 0.3486, 0.8525, 0.3486, 0.8525, 0.3486, 0.8525, 0.3486, 0.8525, 0.3486, 0.8525, 0.3486, 0.8525, 0.3486, 0.8525, 0.3486, 0.8525, 0.3486, 0.8525, 0.3486, 0.8525, 0.3486, 0.8525, 0.3486])
me_cube_005.materials.append(mat_manabdomen)
me_cube_005.update()
me_cube_005.normals_split_custom_set([tuple(v) for v in zip(*[iter([-0.9975, -0.01248, 0.07014, -0.9975, -0.01248, 0.07014, -0.9975, -0.01248, 0.07014, -0.9975, -0.01248, 0.07014, 0.0, 0.9972, -0.07503, 0.0, 0.9972, -0.07503, 0.0, 0.9972, -0.07503, 0.0, 0.9972, -0.07503, 0.9975, -0.01248, 0.07014, 0.9975, -0.01248, 0.07014, 0.9975, -0.01248, 0.07014, 0.9975, -0.01248, 0.07014, 0.0, -0.9956, -0.09415, 0.0, -0.9956, -0.09415, 0.0, -0.9956, -0.09415, 0.0, -0.9956, -0.09415, 0.0, 0.3092, -0.951, 0.0, 0.3092, -0.951, 0.0, 0.3092, -0.951, 0.0, 0.3092, -0.951, 0.0, -0.07092, 0.9975, 0.0, -0.07092, 0.9975, 0.0, -0.07092, 0.9975, 0.0, -0.07092, 0.9975])] * 3)])
me_cube_004 = bpy.data.meshes.new('Cube.004')
me_cube_004.from_pydata([(-0.083, -0.1841, -0.2016), (-0.09324, -0.0819, 0.1857), (-0.083, 0.1118, -0.1882), (-0.09324, 0.1475, 0.175), (0.083, -0.1841, -0.2016), (0.09324, -0.0819, 0.1857), (0.083, 0.1118, -0.1882), (0.09324, 0.1475, 0.175), (-0.1538, -0.1902, 0.03047), (-0.1538, 0.1968, -0.001394), (0.1538, 0.1968, -0.001394), (0.1538, -0.1902, 0.03047)], [], [(8, 1, 3, 9), (9, 3, 7, 10), (10, 7, 5, 11), (11, 5, 1, 8), (2, 6, 4, 0), (7, 3, 1, 5), (4, 11, 8, 0), (6, 10, 11, 4), (2, 9, 10, 6), (0, 8, 9, 2)])
me_cube_004.polygons.foreach_set('use_smooth', [True] * 10)
_k = set([(0, 2), (0, 4), (0, 8), (1, 3), (1, 5), (1, 8), (2, 6), (2, 9), (3, 7), (3, 9), (4, 6), (4, 11), (5, 7), (5, 11), (6, 10), (7, 10), (8, 9), (8, 11), (9, 10), (10, 11)])
me_cube_004.attributes.new('sharp_edge', 'BOOLEAN', 'EDGE').data.foreach_set('value', [ (min(e.vertices), max(e.vertices)) in _k for e in me_cube_004.edges])
_uv = me_cube_004.uv_layers.new(name='UVMap')
_uv.uv.foreach_set('vector', [0.3743, 0.000298, 0.4995, 0.000298, 0.4995, 0.2503, 0.3743, 0.2503, 0.3743, 0.2503, 0.4995, 0.2503, 0.4995, 0.5001, 0.3743, 0.5001, 0.882, 0.5505, 0.8162, 0.6904, 0.5785, 0.6845, 0.48, 0.5505, 0.5927, 0.4823, 0.6078, 0.7672, 0.2688, 0.8588, 0.1534, 0.6053, 0.0, 0.5001, 0.2503, 0.5001, 0.2503, 0.7501, 0.0, 0.7501, 0.4246, 0.9052, 0.1672, 0.911, 0.1885, 0.4926, 0.3836, 0.5671, 0.4082, 0.3497, 0.6126, 0.4719, 0.1805, 0.609, 0.1776, 0.4396, 0.8364, 0.5432, 0.7567, 0.7024, 0.4384, 0.5113, 0.619, 0.3767, 0.3486, 0.04153, 0.5826, 7.626e-05, 0.5156, 0.4418, 0.3125, 0.2799, 0.2503, 0.000298, 0.3743, 0.000298, 0.3743, 0.2503, 0.2503, 0.2503])
me_cube_004.materials.append(mat_manabdomen)
me_cube_004.update()
me_cube_004.normals_split_custom_set([tuple(v) for v in zip(*[iter([-0.9403, 0.02346, 0.3395, -0.9403, 0.02346, 0.3395, -0.9403, 0.02346, 0.3395, -0.9403, 0.02346, 0.3395, 0.0, 0.9632, 0.2688, 0.0, 0.9632, 0.2688, 0.0, 0.9632, 0.2688, 0.0, 0.9632, 0.2688, 0.9403, 0.02346, 0.3395, 0.9403, 0.02346, 0.3395, 0.9403, 0.02346, 0.3395, 0.9403, 0.02346, 0.3395, 0.0, -0.8203, 0.572, 0.0, -0.8203, 0.572, 0.0, -0.8203, 0.572, 0.0, -0.8203, 0.572, 0.0, 0.04514, -0.999, 0.0, 0.04514, -0.999, 0.0, 0.04514, -0.999, 0.0, 0.04514, -0.999, 0.0, 0.04674, 0.9989, 0.0, 0.04674, 0.9989, 0.0, 0.04674, 0.9989, 0.0, 0.04674, 0.9989, 0.0, -0.9997, -0.02631, 0.0, -0.9997, -0.02631, 0.0, -0.9997, -0.02631, 0.0, -0.9997, -0.02631, 0.9477, -0.008635, -0.3189, 0.9477, -0.008635, -0.3189, 0.9477, -0.008635, -0.3189, 0.9477, -0.008635, -0.3189, 0.0, 0.9103, -0.4139, 0.0, 0.9103, -0.4139, 0.0, 0.9103, -0.4139, 0.0, 0.9103, -0.4139, -0.9477, -0.008635, -0.3189, -0.9477, -0.008635, -0.3189, -0.9477, -0.008635, -0.3189, -0.9477, -0.008635, -0.3189])] * 3)])
me_cube_012 = bpy.data.meshes.new('Cube.012')
me_cube_012.from_pydata([(-0.01213, -0.04149, -0.09034), (-0.03738, -0.09289, -0.001973), (0.06362, -0.07337, -0.0245), (0.0692, 0.0219, -0.069), (-0.09422, -0.009684, -0.03256), (-0.02834, 0.06127, -0.07399), (-0.06362, 0.07337, 0.0245), (0.03738, 0.09289, 0.001973), (0.09422, 0.009684, 0.03256), (0.01213, 0.04149, 0.09034), (0.02834, -0.06127, 0.07399), (-0.0692, -0.0219, 0.069)], [], [(0, 1, 4), (0, 2, 1), (2, 0, 3), (0, 5, 3), (0, 4, 5), (5, 4, 6), (3, 5, 7), (5, 6, 7), (3, 7, 8), (7, 6, 9), (8, 7, 9), (11, 10, 9), (10, 8, 9), (6, 11, 9), (4, 11, 6), (4, 1, 11), (1, 10, 11), (1, 2, 10), (2, 8, 10), (2, 3, 8)])
me_cube_012.polygons.foreach_set('use_smooth', [True] * 20)
_k = set([(0, 1), (0, 2), (0, 3), (0, 4), (0, 5), (1, 2), (1, 4), (1, 10), (1, 11), (2, 3), (2, 8), (2, 10), (3, 5), (3, 7), (3, 8), (4, 5), (4, 6), (4, 11), (5, 6), (5, 7), (6, 7), (6, 9), (6, 11), (7, 8), (7, 9), (8, 9), (8, 10), (9, 10), (9, 11), (10, 11)])
me_cube_012.attributes.new('sharp_edge', 'BOOLEAN', 'EDGE').data.foreach_set('value', [ (min(e.vertices), max(e.vertices)) in _k for e in me_cube_012.edges])
_uv = me_cube_012.uv_layers.new(name='UVMap')
_uv.uv.foreach_set('vector', [0.1334, 0.9325, 0.1325, 0.9341, 0.1343, 0.9341, 0.1407, 0.9325, 0.1398, 0.9341, 0.1416, 0.9341, 0.1398, 0.9341, 0.1389, 0.9325, 0.138, 0.9341, 0.137, 0.9325, 0.1361, 0.9341, 0.138, 0.9341, 0.1352, 0.9325, 0.1343, 0.9341, 0.1361, 0.9341, 0.1361, 0.9341, 0.1343, 0.9341, 0.1352, 0.9356, 0.138, 0.9341, 0.1361, 0.9341, 0.137, 0.9356, 0.1361, 0.9341, 0.1352, 0.9356, 0.137, 0.9356, 0.138, 0.9341, 0.137, 0.9356, 0.1389, 0.9356, 0.137, 0.9356, 0.1352, 0.9356, 0.1361, 0.9372, 0.1389, 0.9356, 0.137, 0.9356, 0.138, 0.9372, 0.1425, 0.9356, 0.1407, 0.9356, 0.1416, 0.9372, 0.1407, 0.9356, 0.1389, 0.9356, 0.1398, 0.9372, 0.1352, 0.9356, 0.1334, 0.9356, 0.1343, 0.9372, 0.1343, 0.9341, 0.1334, 0.9356, 0.1352, 0.9356, 0.1343, 0.9341, 0.1325, 0.9341, 0.1334, 0.9356, 0.1416, 0.9341, 0.1407, 0.9356, 0.1425, 0.9356, 0.1416, 0.9341, 0.1398, 0.9341, 0.1407, 0.9356, 0.1398, 0.9341, 0.1389, 0.9356, 0.1407, 0.9356, 0.1398, 0.9341, 0.138, 0.9341, 0.1389, 0.9356])
me_cube_012.materials.append(mat_manabdomen)
me_cube_012.update()
me_cube_012.normals_split_custom_set([tuple(v) for v in zip(*[iter([-0.602, -0.6034, -0.523, -0.602, -0.6034, -0.523, -0.602, -0.6034, -0.523, 0.05909, -0.8701, -0.4892, 0.05909, -0.8701, -0.4892, 0.05909, -0.8701, -0.4892, 0.5055, -0.3893, -0.77, 0.5055, -0.3893, -0.77, 0.5055, -0.3893, -0.77, 0.1204, 0.1746, -0.9773, 0.1204, 0.1746, -0.9773, 0.1204, 0.1746, -0.9773, -0.5641, 0.04227, -0.8246, -0.5641, 0.04227, -0.8246, -0.5641, 0.04227, -0.8246, -0.7798, 0.5233, -0.3436, -0.7798, 0.5233, -0.3436, -0.7798, 0.5233, -0.3436, 0.3277, 0.7374, -0.5906, 0.3277, 0.7374, -0.5906, 0.3277, 0.7374, -0.5906, -0.2286, 0.953, -0.199, -0.2286, 0.953, -0.199, -0.2286, 0.953, -0.199, 0.841, 0.5214, -0.1444, 0.841, 0.5214, -0.1444, 0.841, 0.5214, -0.1444, -0.05909, 0.8701, 0.4892, -0.05909, 0.8701, 0.4892, -0.05909, 0.8701, 0.4892, 0.602, 0.6034, 0.523, 0.602, 0.6034, 0.523, 0.602, 0.6034, 0.523, -0.1204, -0.1746, 0.9773, -0.1204, -0.1746, 0.9773, -0.1204, -0.1746, 0.9773, 0.5641, -0.04227, 0.8246, 0.5641, -0.04227, 0.8246, 0.5641, -0.04227, 0.8246, -0.5055, 0.3893, 0.77, -0.5055, 0.3893, 0.77, -0.5055, 0.3893, 0.77, -0.9509, 0.175, 0.2552, -0.9509, 0.175, 0.2552, -0.9509, 0.175, 0.2552, -0.841, -0.5214, 0.1444, -0.841, -0.5214, 0.1444, -0.841, -0.5214, 0.1444, -0.3277, -0.7374, 0.5906, -0.3277, -0.7374, 0.5906, -0.3277, -0.7374, 0.5906, 0.2286, -0.953, 0.199, 0.2286, -0.953, 0.199, 0.2286, -0.953, 0.199, 0.7798, -0.5233, 0.3436, 0.7798, -0.5233, 0.3436, 0.7798, -0.5233, 0.3436, 0.9509, -0.175, -0.2552, 0.9509, -0.175, -0.2552, 0.9509, -0.175, -0.2552])] * 3)])
me_cube_013 = bpy.data.meshes.new('Cube.013')
me_cube_013.from_pydata([(0.003683, -0.0664, -0.207), (-0.1335, -0.07258, 0.1572), (0.003683, 0.0664, -0.207), (-0.1335, 0.07258, 0.1572), (0.1277, -0.0664, -0.1595), (0.00209, -0.07258, 0.2092), (0.1277, 0.0664, -0.1595), (0.00209, 0.07258, 0.2092)], [], [(0, 1, 3, 2), (2, 3, 7, 6), (6, 7, 5, 4), (4, 5, 1, 0), (2, 6, 4, 0), (7, 3, 1, 5)])
me_cube_013.polygons.foreach_set('use_smooth', [True] * 6)
_k = set([(0, 1), (0, 2), (0, 4), (1, 3), (1, 5), (2, 3), (2, 6), (3, 7), (4, 5), (4, 6), (5, 7), (6, 7)])
me_cube_013.attributes.new('sharp_edge', 'BOOLEAN', 'EDGE').data.foreach_set('value', [ (min(e.vertices), max(e.vertices)) in _k for e in me_cube_013.edges])
_uv = me_cube_013.uv_layers.new(name='UVMap')
_uv.uv.foreach_set('vector', [0.1363, 0.9262, 0.1388, 0.9262, 0.1388, 0.9287, 0.1363, 0.9287, 0.1363, 0.9287, 0.1388, 0.9287, 0.1388, 0.9312, 0.1363, 0.9312, 0.1363, 0.9312, 0.1388, 0.9312, 0.1388, 0.9337, 0.1363, 0.9337, 0.1363, 0.9337, 0.1388, 0.9337, 0.1388, 0.9362, 0.1363, 0.9362, 0.1338, 0.9312, 0.1363, 0.9312, 0.1363, 0.9337, 0.1338, 0.9337, 0.1388, 0.9312, 0.1413, 0.9312, 0.1413, 0.9337, 0.1388, 0.9337])
me_cube_013.materials.append(mat_manabdomen)
me_cube_013.update()
me_cube_013.normals_split_custom_set([tuple(v) for v in zip(*[iter([-0.9359, 0.0, -0.3524, -0.9359, 0.0, -0.3524, -0.9359, 0.0, -0.3524, -0.9359, 0.0, -0.3524, 0.005687, 0.9999, -0.01483, 0.005687, 0.9999, -0.01483, 0.005687, 0.9999, -0.01483, 0.005687, 0.9999, -0.01483, 0.9466, 0.0, 0.3225, 0.9466, 0.0, 0.3225, 0.9466, 0.0, 0.3225, 0.9466, 0.0, 0.3225, 0.005687, -0.9999, -0.01483, 0.005687, -0.9999, -0.01483, 0.005687, -0.9999, -0.01483, 0.005687, -0.9999, -0.01483, 0.358, 0.0, -0.9337, 0.358, 0.0, -0.9337, 0.358, 0.0, -0.9337, 0.358, 0.0, -0.9337, -0.358, 0.0, 0.9337, -0.358, 0.0, 0.9337, -0.358, 0.0, 0.9337, -0.358, 0.0, 0.9337])] * 3)])
me_cube_014 = bpy.data.meshes.new('Cube.014')
me_cube_014.from_pydata([(-0.008223, -0.02813, -0.06125), (-0.02534, -0.06298, -0.001338), (0.04313, -0.04975, -0.01661), (0.04692, 0.01485, -0.04678), (-0.06388, -0.006566, -0.02207), (-0.01922, 0.04154, -0.05016), (-0.04313, 0.04975, 0.01661), (0.02534, 0.06298, 0.001338), (0.06388, 0.006566, 0.02207), (0.008223, 0.02813, 0.06125), (0.01922, -0.04154, 0.05016), (-0.04692, -0.01485, 0.04678)], [], [(0, 1, 4), (0, 2, 1), (2, 0, 3), (0, 5, 3), (0, 4, 5), (5, 4, 6), (3, 5, 7), (5, 6, 7), (3, 7, 8), (7, 6, 9), (8, 7, 9), (11, 10, 9), (10, 8, 9), (6, 11, 9), (4, 11, 6), (4, 1, 11), (1, 10, 11), (1, 2, 10), (2, 8, 10), (2, 3, 8)])
me_cube_014.polygons.foreach_set('use_smooth', [True] * 20)
_k = set([(0, 1), (0, 2), (0, 3), (0, 4), (0, 5), (1, 2), (1, 4), (1, 10), (1, 11), (2, 3), (2, 8), (2, 10), (3, 5), (3, 7), (3, 8), (4, 5), (4, 6), (4, 11), (5, 6), (5, 7), (6, 7), (6, 9), (6, 11), (7, 8), (7, 9), (8, 9), (8, 10), (9, 10), (9, 11), (10, 11)])
me_cube_014.attributes.new('sharp_edge', 'BOOLEAN', 'EDGE').data.foreach_set('value', [ (min(e.vertices), max(e.vertices)) in _k for e in me_cube_014.edges])
_uv = me_cube_014.uv_layers.new(name='UVMap')
_uv.uv.foreach_set('vector', [0.8334, 0.3387, 0.8325, 0.3403, 0.8343, 0.3403, 0.8407, 0.3387, 0.8398, 0.3403, 0.8416, 0.3403, 0.8398, 0.3403, 0.8389, 0.3387, 0.838, 0.3403, 0.837, 0.3387, 0.8361, 0.3403, 0.838, 0.3403, 0.8352, 0.3387, 0.8343, 0.3403, 0.8361, 0.3403, 0.8361, 0.3403, 0.8343, 0.3403, 0.8352, 0.3419, 0.838, 0.3403, 0.8361, 0.3403, 0.837, 0.3419, 0.8361, 0.3403, 0.8352, 0.3419, 0.837, 0.3419, 0.838, 0.3403, 0.837, 0.3419, 0.8389, 0.3419, 0.837, 0.3419, 0.8352, 0.3419, 0.8361, 0.3435, 0.8389, 0.3419, 0.837, 0.3419, 0.838, 0.3435, 0.8425, 0.3419, 0.8407, 0.3419, 0.8416, 0.3435, 0.8407, 0.3419, 0.8389, 0.3419, 0.8398, 0.3435, 0.8352, 0.3419, 0.8334, 0.3419, 0.8343, 0.3435, 0.8343, 0.3403, 0.8334, 0.3419, 0.8352, 0.3419, 0.8343, 0.3403, 0.8325, 0.3403, 0.8334, 0.3419, 0.8416, 0.3403, 0.8407, 0.3419, 0.8425, 0.3419, 0.8416, 0.3403, 0.8398, 0.3403, 0.8407, 0.3419, 0.8398, 0.3403, 0.8389, 0.3419, 0.8407, 0.3419, 0.8398, 0.3403, 0.838, 0.3403, 0.8389, 0.3419])
me_cube_014.materials.append(mat_manabdomen)
me_cube_014.update()
me_cube_014.normals_split_custom_set([tuple(v) for v in zip(*[iter([-0.602, -0.6034, -0.523, -0.602, -0.6034, -0.523, -0.602, -0.6034, -0.523, 0.05909, -0.8701, -0.4892, 0.05909, -0.8701, -0.4892, 0.05909, -0.8701, -0.4892, 0.5055, -0.3893, -0.77, 0.5055, -0.3893, -0.77, 0.5055, -0.3893, -0.77, 0.1204, 0.1746, -0.9773, 0.1204, 0.1746, -0.9773, 0.1204, 0.1746, -0.9773, -0.5641, 0.04227, -0.8246, -0.5641, 0.04227, -0.8246, -0.5641, 0.04227, -0.8246, -0.7798, 0.5233, -0.3436, -0.7798, 0.5233, -0.3436, -0.7798, 0.5233, -0.3436, 0.3277, 0.7374, -0.5906, 0.3277, 0.7374, -0.5906, 0.3277, 0.7374, -0.5906, -0.2286, 0.953, -0.199, -0.2286, 0.953, -0.199, -0.2286, 0.953, -0.199, 0.841, 0.5214, -0.1444, 0.841, 0.5214, -0.1444, 0.841, 0.5214, -0.1444, -0.05909, 0.8701, 0.4892, -0.05909, 0.8701, 0.4892, -0.05909, 0.8701, 0.4892, 0.602, 0.6034, 0.523, 0.602, 0.6034, 0.523, 0.602, 0.6034, 0.523, -0.1204, -0.1746, 0.9773, -0.1204, -0.1746, 0.9773, -0.1204, -0.1746, 0.9773, 0.5641, -0.04227, 0.8246, 0.5641, -0.04227, 0.8246, 0.5641, -0.04227, 0.8246, -0.5055, 0.3893, 0.77, -0.5055, 0.3893, 0.77, -0.5055, 0.3893, 0.77, -0.9509, 0.175, 0.2552, -0.9509, 0.175, 0.2552, -0.9509, 0.175, 0.2552, -0.841, -0.5214, 0.1444, -0.841, -0.5214, 0.1444, -0.841, -0.5214, 0.1444, -0.3277, -0.7374, 0.5906, -0.3277, -0.7374, 0.5906, -0.3277, -0.7374, 0.5906, 0.2286, -0.953, 0.199, 0.2286, -0.953, 0.199, 0.2286, -0.953, 0.199, 0.7798, -0.5233, 0.3436, 0.7798, -0.5233, 0.3436, 0.7798, -0.5233, 0.3436, 0.9509, -0.175, -0.2552, 0.9509, -0.175, -0.2552, 0.9509, -0.175, -0.2552])] * 3)])
me_cube_015 = bpy.data.meshes.new('Cube.015')
me_cube_015.from_pydata([(0.07308, -0.08217, -0.1905), (-0.1667, -0.03826, 0.1521), (0.07308, 0.02227, -0.2102), (-0.1667, 0.0759, 0.1306), (0.1626, -0.07154, -0.1341), (-0.06892, -0.02664, 0.2137), (0.1626, 0.0329, -0.1538), (-0.06892, 0.08752, 0.1922)], [], [(0, 1, 3, 2), (2, 3, 7, 6), (6, 7, 5, 4), (4, 5, 1, 0), (2, 6, 4, 0), (7, 3, 1, 5)])
me_cube_015.polygons.foreach_set('use_smooth', [True] * 6)
_k = set([(0, 1), (0, 2), (0, 4), (1, 3), (1, 5), (2, 3), (2, 6), (3, 7), (4, 5), (4, 6), (5, 7), (6, 7)])
me_cube_015.attributes.new('sharp_edge', 'BOOLEAN', 'EDGE').data.foreach_set('value', [ (min(e.vertices), max(e.vertices)) in _k for e in me_cube_015.edges])
_uv = me_cube_015.uv_layers.new(name='UVMap')
_uv.uv.foreach_set('vector', [0.8362, 0.3387, 0.8387, 0.3387, 0.8387, 0.3412, 0.8362, 0.3412, 0.8362, 0.3412, 0.8387, 0.3412, 0.8387, 0.3437, 0.8362, 0.3437, 0.8362, 0.3437, 0.8387, 0.3437, 0.8387, 0.3462, 0.8362, 0.3462, 0.8362, 0.3462, 0.8387, 0.3462, 0.8387, 0.3487, 0.8362, 0.3487, 0.8337, 0.3437, 0.8362, 0.3437, 0.8362, 0.3462, 0.8337, 0.3462, 0.8387, 0.3437, 0.8412, 0.3437, 0.8412, 0.3462, 0.8387, 0.3462])
me_cube_015.materials.append(mat_manabdomen)
me_cube_015.update()
me_cube_015.normals_split_custom_set([tuple(v) for v in zip(*[iter([-0.821, -0.1058, -0.561, -0.821, -0.1058, -0.561, -0.821, -0.1058, -0.561, -0.821, -0.1058, -0.561, -0.01342, 0.9863, -0.1647, -0.01342, 0.9863, -0.1647, -0.01342, 0.9863, -0.1647, -0.01342, 0.9863, -0.1647, 0.8342, 0.1022, 0.5419, 0.8342, 0.1022, 0.5419, 0.8342, 0.1022, 0.5419, 0.8342, 0.1022, 0.5419, 0.02612, -0.9891, 0.145, 0.02612, -0.9891, 0.145, 0.02612, -0.9891, 0.145, 0.02612, -0.9891, 0.145, 0.5397, -0.156, -0.8273, 0.5397, -0.156, -0.8273, 0.5397, -0.156, -0.8273, 0.5397, -0.156, -0.8273, -0.5397, 0.156, 0.8273, -0.5397, 0.156, 0.8273, -0.5397, 0.156, 0.8273, -0.5397, 0.156, 0.8273])] * 3)])
me_cube_018 = bpy.data.meshes.new('Cube.018')
me_cube_018.from_pydata([(0.01213, -0.04149, -0.09034), (0.03738, -0.09289, -0.001973), (-0.06362, -0.07337, -0.0245), (-0.0692, 0.0219, -0.069), (0.09422, -0.009684, -0.03256), (0.02834, 0.06127, -0.07399), (0.06362, 0.07337, 0.0245), (-0.03738, 0.09289, 0.001973), (-0.09422, 0.009684, 0.03256), (-0.01213, 0.04149, 0.09034), (-0.02834, -0.06127, 0.07399), (0.0692, -0.0219, 0.069)], [], [(0, 1, 4), (0, 2, 1), (2, 0, 3), (0, 5, 3), (0, 4, 5), (5, 4, 6), (3, 5, 7), (5, 6, 7), (3, 7, 8), (7, 6, 9), (8, 7, 9), (11, 10, 9), (10, 8, 9), (6, 11, 9), (4, 11, 6), (4, 1, 11), (1, 10, 11), (1, 2, 10), (2, 8, 10), (2, 3, 8)])
me_cube_018.polygons.foreach_set('use_smooth', [True] * 20)
_k = set([(0, 1), (0, 2), (0, 3), (0, 4), (0, 5), (1, 2), (1, 4), (1, 10), (1, 11), (2, 3), (2, 8), (2, 10), (3, 5), (3, 7), (3, 8), (4, 5), (4, 6), (4, 11), (5, 6), (5, 7), (6, 7), (6, 9), (6, 11), (7, 8), (7, 9), (8, 9), (8, 10), (9, 10), (9, 11), (10, 11)])
me_cube_018.attributes.new('sharp_edge', 'BOOLEAN', 'EDGE').data.foreach_set('value', [ (min(e.vertices), max(e.vertices)) in _k for e in me_cube_018.edges])
_uv = me_cube_018.uv_layers.new(name='UVMap')
_uv.uv.foreach_set('vector', [0.1334, 0.9325, 0.1325, 0.9341, 0.1343, 0.9341, 0.1407, 0.9325, 0.1398, 0.9341, 0.1416, 0.9341, 0.1398, 0.9341, 0.1389, 0.9325, 0.138, 0.9341, 0.137, 0.9325, 0.1361, 0.9341, 0.138, 0.9341, 0.1352, 0.9325, 0.1343, 0.9341, 0.1361, 0.9341, 0.1361, 0.9341, 0.1343, 0.9341, 0.1352, 0.9356, 0.138, 0.9341, 0.1361, 0.9341, 0.137, 0.9356, 0.1361, 0.9341, 0.1352, 0.9356, 0.137, 0.9356, 0.138, 0.9341, 0.137, 0.9356, 0.1389, 0.9356, 0.137, 0.9356, 0.1352, 0.9356, 0.1361, 0.9372, 0.1389, 0.9356, 0.137, 0.9356, 0.138, 0.9372, 0.1425, 0.9356, 0.1407, 0.9356, 0.1416, 0.9372, 0.1407, 0.9356, 0.1389, 0.9356, 0.1398, 0.9372, 0.1352, 0.9356, 0.1334, 0.9356, 0.1343, 0.9372, 0.1343, 0.9341, 0.1334, 0.9356, 0.1352, 0.9356, 0.1343, 0.9341, 0.1325, 0.9341, 0.1334, 0.9356, 0.1416, 0.9341, 0.1407, 0.9356, 0.1425, 0.9356, 0.1416, 0.9341, 0.1398, 0.9341, 0.1407, 0.9356, 0.1398, 0.9341, 0.1389, 0.9356, 0.1407, 0.9356, 0.1398, 0.9341, 0.138, 0.9341, 0.1389, 0.9356])
me_cube_018.materials.append(mat_manabdomen)
me_cube_018.update()
me_cube_018.normals_split_custom_set([tuple(v) for v in zip(*[iter([-0.602, 0.6034, 0.523, -0.602, 0.6034, 0.523, -0.602, 0.6034, 0.523, 0.05909, 0.8701, 0.4892, 0.05909, 0.8701, 0.4892, 0.05909, 0.8701, 0.4892, 0.5055, 0.3893, 0.77, 0.5055, 0.3893, 0.77, 0.5055, 0.3893, 0.77, 0.1204, -0.1746, 0.9773, 0.1204, -0.1746, 0.9773, 0.1204, -0.1746, 0.9773, -0.5641, -0.04227, 0.8246, -0.5641, -0.04227, 0.8246, -0.5641, -0.04227, 0.8246, -0.7798, -0.5233, 0.3436, -0.7798, -0.5233, 0.3436, -0.7798, -0.5233, 0.3436, 0.3277, -0.7374, 0.5906, 0.3277, -0.7374, 0.5906, 0.3277, -0.7374, 0.5906, -0.2286, -0.953, 0.199, -0.2286, -0.953, 0.199, -0.2286, -0.953, 0.199, 0.841, -0.5214, 0.1444, 0.841, -0.5214, 0.1444, 0.841, -0.5214, 0.1444, -0.05909, -0.8701, -0.4892, -0.05909, -0.8701, -0.4892, -0.05909, -0.8701, -0.4892, 0.602, -0.6034, -0.523, 0.602, -0.6034, -0.523, 0.602, -0.6034, -0.523, -0.1204, 0.1746, -0.9773, -0.1204, 0.1746, -0.9773, -0.1204, 0.1746, -0.9773, 0.5641, 0.04227, -0.8246, 0.5641, 0.04227, -0.8246, 0.5641, 0.04227, -0.8246, -0.5055, -0.3893, -0.77, -0.5055, -0.3893, -0.77, -0.5055, -0.3893, -0.77, -0.9509, -0.175, -0.2552, -0.9509, -0.175, -0.2552, -0.9509, -0.175, -0.2552, -0.841, 0.5214, -0.1444, -0.841, 0.5214, -0.1444, -0.841, 0.5214, -0.1444, -0.3277, 0.7374, -0.5906, -0.3277, 0.7374, -0.5906, -0.3277, 0.7374, -0.5906, 0.2286, 0.953, -0.199, 0.2286, 0.953, -0.199, 0.2286, 0.953, -0.199, 0.7798, 0.5233, -0.3436, 0.7798, 0.5233, -0.3436, 0.7798, 0.5233, -0.3436, 0.9509, 0.175, 0.2552, 0.9509, 0.175, 0.2552, 0.9509, 0.175, 0.2552])] * 3)])
me_cube_019 = bpy.data.meshes.new('Cube.019')
me_cube_019.from_pydata([(-0.003683, -0.0664, -0.207), (0.1335, -0.07258, 0.1572), (-0.003683, 0.0664, -0.207), (0.1335, 0.07258, 0.1572), (-0.1277, -0.0664, -0.1595), (-0.00209, -0.07258, 0.2092), (-0.1277, 0.0664, -0.1595), (-0.00209, 0.07258, 0.2092)], [], [(0, 1, 3, 2), (2, 3, 7, 6), (6, 7, 5, 4), (4, 5, 1, 0), (2, 6, 4, 0), (7, 3, 1, 5)])
me_cube_019.polygons.foreach_set('use_smooth', [True] * 6)
_k = set([(0, 1), (0, 2), (0, 4), (1, 3), (1, 5), (2, 3), (2, 6), (3, 7), (4, 5), (4, 6), (5, 7), (6, 7)])
me_cube_019.attributes.new('sharp_edge', 'BOOLEAN', 'EDGE').data.foreach_set('value', [ (min(e.vertices), max(e.vertices)) in _k for e in me_cube_019.edges])
_uv = me_cube_019.uv_layers.new(name='UVMap')
_uv.uv.foreach_set('vector', [0.1363, 0.9262, 0.1388, 0.9262, 0.1388, 0.9287, 0.1363, 0.9287, 0.1363, 0.9287, 0.1388, 0.9287, 0.1388, 0.9312, 0.1363, 0.9312, 0.1363, 0.9312, 0.1388, 0.9312, 0.1388, 0.9337, 0.1363, 0.9337, 0.1363, 0.9337, 0.1388, 0.9337, 0.1388, 0.9362, 0.1363, 0.9362, 0.1338, 0.9312, 0.1363, 0.9312, 0.1363, 0.9337, 0.1338, 0.9337, 0.1388, 0.9312, 0.1413, 0.9312, 0.1413, 0.9337, 0.1388, 0.9337])
me_cube_019.materials.append(mat_manabdomen)
me_cube_019.update()
me_cube_019.normals_split_custom_set([tuple(v) for v in zip(*[iter([-0.9359, 0.0, 0.3524, -0.9359, 0.0, 0.3524, -0.9359, 0.0, 0.3524, -0.9359, 0.0, 0.3524, 0.005687, -0.9999, 0.01483, 0.005687, -0.9999, 0.01483, 0.005687, -0.9999, 0.01483, 0.005687, -0.9999, 0.01483, 0.9466, 0.0, -0.3225, 0.9466, 0.0, -0.3225, 0.9466, 0.0, -0.3225, 0.9466, 0.0, -0.3225, 0.005687, 0.9999, 0.01483, 0.005687, 0.9999, 0.01483, 0.005687, 0.9999, 0.01483, 0.005687, 0.9999, 0.01483, 0.358, 0.0, 0.9337, 0.358, 0.0, 0.9337, 0.358, 0.0, 0.9337, 0.358, 0.0, 0.9337, -0.358, 0.0, -0.9337, -0.358, 0.0, -0.9337, -0.358, 0.0, -0.9337, -0.358, 0.0, -0.9337])] * 3)])
me_cube_020 = bpy.data.meshes.new('Cube.020')
me_cube_020.from_pydata([(0.008223, -0.02813, -0.06125), (0.02534, -0.06298, -0.001338), (-0.04313, -0.04975, -0.01661), (-0.04692, 0.01485, -0.04678), (0.06388, -0.006566, -0.02207), (0.01922, 0.04154, -0.05016), (0.04313, 0.04975, 0.01661), (-0.02534, 0.06298, 0.001338), (-0.06388, 0.006566, 0.02207), (-0.008223, 0.02813, 0.06125), (-0.01922, -0.04154, 0.05016), (0.04692, -0.01485, 0.04678)], [], [(0, 1, 4), (0, 2, 1), (2, 0, 3), (0, 5, 3), (0, 4, 5), (5, 4, 6), (3, 5, 7), (5, 6, 7), (3, 7, 8), (7, 6, 9), (8, 7, 9), (11, 10, 9), (10, 8, 9), (6, 11, 9), (4, 11, 6), (4, 1, 11), (1, 10, 11), (1, 2, 10), (2, 8, 10), (2, 3, 8)])
me_cube_020.polygons.foreach_set('use_smooth', [True] * 20)
_k = set([(0, 1), (0, 2), (0, 3), (0, 4), (0, 5), (1, 2), (1, 4), (1, 10), (1, 11), (2, 3), (2, 8), (2, 10), (3, 5), (3, 7), (3, 8), (4, 5), (4, 6), (4, 11), (5, 6), (5, 7), (6, 7), (6, 9), (6, 11), (7, 8), (7, 9), (8, 9), (8, 10), (9, 10), (9, 11), (10, 11)])
me_cube_020.attributes.new('sharp_edge', 'BOOLEAN', 'EDGE').data.foreach_set('value', [ (min(e.vertices), max(e.vertices)) in _k for e in me_cube_020.edges])
_uv = me_cube_020.uv_layers.new(name='UVMap')
_uv.uv.foreach_set('vector', [0.8334, 0.3387, 0.8325, 0.3403, 0.8343, 0.3403, 0.8407, 0.3387, 0.8398, 0.3403, 0.8416, 0.3403, 0.8398, 0.3403, 0.8389, 0.3387, 0.838, 0.3403, 0.837, 0.3387, 0.8361, 0.3403, 0.838, 0.3403, 0.8352, 0.3387, 0.8343, 0.3403, 0.8361, 0.3403, 0.8361, 0.3403, 0.8343, 0.3403, 0.8352, 0.3419, 0.838, 0.3403, 0.8361, 0.3403, 0.837, 0.3419, 0.8361, 0.3403, 0.8352, 0.3419, 0.837, 0.3419, 0.838, 0.3403, 0.837, 0.3419, 0.8389, 0.3419, 0.837, 0.3419, 0.8352, 0.3419, 0.8361, 0.3435, 0.8389, 0.3419, 0.837, 0.3419, 0.838, 0.3435, 0.8425, 0.3419, 0.8407, 0.3419, 0.8416, 0.3435, 0.8407, 0.3419, 0.8389, 0.3419, 0.8398, 0.3435, 0.8352, 0.3419, 0.8334, 0.3419, 0.8343, 0.3435, 0.8343, 0.3403, 0.8334, 0.3419, 0.8352, 0.3419, 0.8343, 0.3403, 0.8325, 0.3403, 0.8334, 0.3419, 0.8416, 0.3403, 0.8407, 0.3419, 0.8425, 0.3419, 0.8416, 0.3403, 0.8398, 0.3403, 0.8407, 0.3419, 0.8398, 0.3403, 0.8389, 0.3419, 0.8407, 0.3419, 0.8398, 0.3403, 0.838, 0.3403, 0.8389, 0.3419])
me_cube_020.materials.append(mat_manabdomen)
me_cube_020.update()
me_cube_020.normals_split_custom_set([tuple(v) for v in zip(*[iter([-0.602, 0.6034, 0.523, -0.602, 0.6034, 0.523, -0.602, 0.6034, 0.523, 0.05909, 0.8701, 0.4892, 0.05909, 0.8701, 0.4892, 0.05909, 0.8701, 0.4892, 0.5055, 0.3893, 0.77, 0.5055, 0.3893, 0.77, 0.5055, 0.3893, 0.77, 0.1204, -0.1746, 0.9773, 0.1204, -0.1746, 0.9773, 0.1204, -0.1746, 0.9773, -0.5641, -0.04227, 0.8246, -0.5641, -0.04227, 0.8246, -0.5641, -0.04227, 0.8246, -0.7798, -0.5233, 0.3436, -0.7798, -0.5233, 0.3436, -0.7798, -0.5233, 0.3436, 0.3277, -0.7374, 0.5906, 0.3277, -0.7374, 0.5906, 0.3277, -0.7374, 0.5906, -0.2286, -0.953, 0.199, -0.2286, -0.953, 0.199, -0.2286, -0.953, 0.199, 0.841, -0.5214, 0.1444, 0.841, -0.5214, 0.1444, 0.841, -0.5214, 0.1444, -0.05909, -0.8701, -0.4892, -0.05909, -0.8701, -0.4892, -0.05909, -0.8701, -0.4892, 0.602, -0.6034, -0.523, 0.602, -0.6034, -0.523, 0.602, -0.6034, -0.523, -0.1204, 0.1746, -0.9773, -0.1204, 0.1746, -0.9773, -0.1204, 0.1746, -0.9773, 0.5641, 0.04227, -0.8246, 0.5641, 0.04227, -0.8246, 0.5641, 0.04227, -0.8246, -0.5055, -0.3893, -0.77, -0.5055, -0.3893, -0.77, -0.5055, -0.3893, -0.77, -0.9509, -0.175, -0.2552, -0.9509, -0.175, -0.2552, -0.9509, -0.175, -0.2552, -0.841, 0.5214, -0.1444, -0.841, 0.5214, -0.1444, -0.841, 0.5214, -0.1444, -0.3277, 0.7374, -0.5906, -0.3277, 0.7374, -0.5906, -0.3277, 0.7374, -0.5906, 0.2286, 0.953, -0.199, 0.2286, 0.953, -0.199, 0.2286, 0.953, -0.199, 0.7798, 0.5233, -0.3436, 0.7798, 0.5233, -0.3436, 0.7798, 0.5233, -0.3436, 0.9509, 0.175, 0.2552, 0.9509, 0.175, 0.2552, 0.9509, 0.175, 0.2552])] * 3)])
me_cube_021 = bpy.data.meshes.new('Cube.021')
me_cube_021.from_pydata([(-0.07308, -0.08217, -0.1905), (0.1667, -0.03826, 0.1521), (-0.07308, 0.02227, -0.2102), (0.1667, 0.0759, 0.1306), (-0.1626, -0.07154, -0.1341), (0.06892, -0.02664, 0.2137), (-0.1626, 0.0329, -0.1538), (0.06892, 0.08752, 0.1922)], [], [(0, 1, 3, 2), (2, 3, 7, 6), (6, 7, 5, 4), (4, 5, 1, 0), (2, 6, 4, 0), (7, 3, 1, 5)])
me_cube_021.polygons.foreach_set('use_smooth', [True] * 6)
_k = set([(0, 1), (0, 2), (0, 4), (1, 3), (1, 5), (2, 3), (2, 6), (3, 7), (4, 5), (4, 6), (5, 7), (6, 7)])
me_cube_021.attributes.new('sharp_edge', 'BOOLEAN', 'EDGE').data.foreach_set('value', [ (min(e.vertices), max(e.vertices)) in _k for e in me_cube_021.edges])
_uv = me_cube_021.uv_layers.new(name='UVMap')
_uv.uv.foreach_set('vector', [0.8362, 0.3387, 0.8387, 0.3387, 0.8387, 0.3412, 0.8362, 0.3412, 0.8362, 0.3412, 0.8387, 0.3412, 0.8387, 0.3437, 0.8362, 0.3437, 0.8362, 0.3437, 0.8387, 0.3437, 0.8387, 0.3462, 0.8362, 0.3462, 0.8362, 0.3462, 0.8387, 0.3462, 0.8387, 0.3487, 0.8362, 0.3487, 0.8337, 0.3437, 0.8362, 0.3437, 0.8362, 0.3462, 0.8337, 0.3462, 0.8387, 0.3437, 0.8412, 0.3437, 0.8412, 0.3462, 0.8387, 0.3462])
me_cube_021.materials.append(mat_manabdomen)
me_cube_021.update()
me_cube_021.normals_split_custom_set([tuple(v) for v in zip(*[iter([-0.821, 0.1058, 0.561, -0.821, 0.1058, 0.561, -0.821, 0.1058, 0.561, -0.821, 0.1058, 0.561, -0.01342, -0.9863, 0.1647, -0.01342, -0.9863, 0.1647, -0.01342, -0.9863, 0.1647, -0.01342, -0.9863, 0.1647, 0.8342, -0.1022, -0.5419, 0.8342, -0.1022, -0.5419, 0.8342, -0.1022, -0.5419, 0.8342, -0.1022, -0.5419, 0.02612, 0.9891, -0.145, 0.02612, 0.9891, -0.145, 0.02612, 0.9891, -0.145, 0.02612, 0.9891, -0.145, 0.5397, 0.156, 0.8273, 0.5397, 0.156, 0.8273, 0.5397, 0.156, 0.8273, 0.5397, 0.156, 0.8273, -0.5397, -0.156, -0.8273, -0.5397, -0.156, -0.8273, -0.5397, -0.156, -0.8273, -0.5397, -0.156, -0.8273])] * 3)])
me_cube_009 = bpy.data.meshes.new('Cube.009')
me_cube_009.from_pydata([(-0.05901, -0.06925, -0.3176), (-0.1745, -0.1629, 0.2785), (-0.05901, 0.1171, -0.3032), (-0.1745, 0.1183, 0.3003), (0.1271, -0.07054, -0.3009), (0.1064, -0.1648, 0.3038), (0.1271, 0.1158, -0.2865), (0.1064, 0.1164, 0.3255)], [], [(0, 1, 3, 2), (2, 3, 7, 6), (6, 7, 5, 4), (4, 5, 1, 0), (2, 6, 4, 0), (7, 3, 1, 5)])
me_cube_009.polygons.foreach_set('use_smooth', [True] * 6)
_k = set([(0, 1), (0, 2), (0, 4), (1, 3), (1, 5), (2, 3), (2, 6), (3, 7), (4, 5), (4, 6), (5, 7), (6, 7)])
me_cube_009.attributes.new('sharp_edge', 'BOOLEAN', 'EDGE').data.foreach_set('value', [ (min(e.vertices), max(e.vertices)) in _k for e in me_cube_009.edges])
_uv = me_cube_009.uv_layers.new(name='UVMap')
_uv.uv.foreach_set('vector', [0.7362, 0.05125, 0.7387, 0.05125, 0.7387, 0.05375, 0.7362, 0.05375, 0.7362, 0.05375, 0.7387, 0.05375, 0.7387, 0.05625, 0.7362, 0.05625, 0.7362, 0.05625, 0.7387, 0.05625, 0.7387, 0.05875, 0.7362, 0.05875, 0.7362, 0.05875, 0.7387, 0.05875, 0.7387, 0.06125, 0.7362, 0.06125, 0.7337, 0.05625, 0.7362, 0.05625, 0.7362, 0.05875, 0.7337, 0.05875, 0.7387, 0.05625, 0.7412, 0.05625, 0.7412, 0.05875, 0.7387, 0.05875])
me_cube_009.materials.append(mat_manabdomen)
me_cube_009.update()
me_cube_009.normals_split_custom_set([tuple(v) for v in zip(*[iter([-0.9821, 0.01456, -0.188, -0.9821, 0.01456, -0.188, -0.9821, 0.01456, -0.188, -0.9821, 0.01456, -0.188, 0.007013, 1.0, -0.0006904, 0.007013, 1.0, -0.0006904, 0.007013, 1.0, -0.0006904, 0.007013, 1.0, -0.0006904, 0.9994, -0.002622, 0.03386, 0.9994, -0.002622, 0.03386, 0.9994, -0.002622, 0.03386, 0.9994, -0.002622, 0.03386, 0.006943, -0.9881, -0.1539, 0.006943, -0.9881, -0.1539, 0.006943, -0.9881, -0.1539, 0.006943, -0.9881, -0.1539, 0.08967, 0.07689, -0.993, 0.08967, 0.07689, -0.993, 0.08967, 0.07689, -0.993, 0.08967, 0.07689, -0.993, -0.08967, -0.07689, 0.993, -0.08967, -0.07689, 0.993, -0.08967, -0.07689, 0.993, -0.08967, -0.07689, 0.993])] * 3)])
me_cube_010 = bpy.data.meshes.new('Cube.010')
me_cube_010.from_pydata([(-0.04291, -0.04719, -0.2677), (-0.1039, -0.09911, 0.2457), (-0.04291, 0.07732, -0.2602), (-0.1039, 0.07058, 0.2559), (0.08132, -0.04786, -0.2566), (0.06545, -0.1, 0.2609), (0.08132, 0.07664, -0.2491), (0.06545, 0.06966, 0.2711)], [], [(0, 1, 3, 2), (2, 3, 7, 6), (6, 7, 5, 4), (4, 5, 1, 0), (2, 6, 4, 0), (7, 3, 1, 5)])
me_cube_010.polygons.foreach_set('use_smooth', [True] * 6)
_k = set([(0, 1), (0, 2), (0, 4), (1, 3), (1, 5), (2, 3), (2, 6), (3, 7), (4, 5), (4, 6), (5, 7), (6, 7)])
me_cube_010.attributes.new('sharp_edge', 'BOOLEAN', 'EDGE').data.foreach_set('value', [ (min(e.vertices), max(e.vertices)) in _k for e in me_cube_010.edges])
_uv = me_cube_010.uv_layers.new(name='UVMap')
_uv.uv.foreach_set('vector', [0.8487, 0.3388, 0.8512, 0.3388, 0.8512, 0.3413, 0.8487, 0.3413, 0.8487, 0.3413, 0.8512, 0.3413, 0.8512, 0.3438, 0.8487, 0.3438, 0.8487, 0.3438, 0.8512, 0.3438, 0.8512, 0.3463, 0.8487, 0.3463, 0.8487, 0.3463, 0.8512, 0.3463, 0.8512, 0.3488, 0.8487, 0.3488, 0.8462, 0.3438, 0.8487, 0.3438, 0.8487, 0.3463, 0.8462, 0.3463, 0.8512, 0.3438, 0.8537, 0.3438, 0.8537, 0.3463, 0.8512, 0.3463])
me_cube_010.materials.append(mat_manabdomen)
me_cube_010.update()
me_cube_010.normals_split_custom_set([tuple(v) for v in zip(*[iter([-0.9931, 0.007064, -0.1172, -0.9931, 0.007064, -0.1172, -0.9931, 0.007064, -0.1172, -0.9931, 0.007064, -0.1172, 0.004198, 0.9999, 0.01356, 0.004198, 0.9999, 0.01356, 0.004198, 0.9999, 0.01356, 0.004198, 0.9999, 0.01356, 0.9995, -0.001837, 0.03048, 0.9995, -0.001837, 0.03048, 0.9995, -0.001837, 0.03048, 0.9995, -0.001837, 0.03048, 0.003615, -0.995, -0.1002, 0.003615, -0.995, -0.1002, 0.003615, -0.995, -0.1002, 0.003615, -0.995, -0.1002, 0.08967, 0.05993, -0.9942, 0.08967, 0.05993, -0.9942, 0.08967, 0.05993, -0.9942, 0.08967, 0.05993, -0.9942, -0.08967, -0.05993, 0.9942, -0.08967, -0.05993, 0.9942, -0.08967, -0.05993, 0.9942, -0.08967, -0.05993, 0.9942])] * 3)])
me_cube_011 = bpy.data.meshes.new('Cube.011')
me_cube_011.from_pydata([(-0.01213, -0.04149, -0.09034), (-0.03738, -0.09289, -0.001973), (0.06362, -0.07337, -0.0245), (0.0692, 0.0219, -0.069), (-0.09422, -0.009684, -0.03256), (-0.02834, 0.06127, -0.07399), (-0.06362, 0.07337, 0.0245), (0.03738, 0.09289, 0.001973), (0.09422, 0.009684, 0.03256), (0.01213, 0.04149, 0.09034), (0.02834, -0.06127, 0.07399), (-0.0692, -0.0219, 0.069)], [], [(0, 1, 4), (0, 2, 1), (2, 0, 3), (0, 5, 3), (0, 4, 5), (5, 4, 6), (3, 5, 7), (5, 6, 7), (3, 7, 8), (7, 6, 9), (8, 7, 9), (11, 10, 9), (10, 8, 9), (6, 11, 9), (4, 11, 6), (4, 1, 11), (1, 10, 11), (1, 2, 10), (2, 8, 10), (2, 3, 8)])
me_cube_011.polygons.foreach_set('use_smooth', [True] * 20)
_k = set([(0, 1), (0, 2), (0, 3), (0, 4), (0, 5), (1, 2), (1, 4), (1, 10), (1, 11), (2, 3), (2, 8), (2, 10), (3, 5), (3, 7), (3, 8), (4, 5), (4, 6), (4, 11), (5, 6), (5, 7), (6, 7), (6, 9), (6, 11), (7, 8), (7, 9), (8, 9), (8, 10), (9, 10), (9, 11), (10, 11)])
me_cube_011.attributes.new('sharp_edge', 'BOOLEAN', 'EDGE').data.foreach_set('value', [ (min(e.vertices), max(e.vertices)) in _k for e in me_cube_011.edges])
_uv = me_cube_011.uv_layers.new(name='UVMap')
_uv.uv.foreach_set('vector', [0.8459, 0.3388, 0.845, 0.3403, 0.8468, 0.3403, 0.8532, 0.3388, 0.8523, 0.3403, 0.8541, 0.3403, 0.8523, 0.3403, 0.8514, 0.3388, 0.8505, 0.3403, 0.8495, 0.3388, 0.8486, 0.3403, 0.8505, 0.3403, 0.8477, 0.3388, 0.8468, 0.3403, 0.8486, 0.3403, 0.8486, 0.3403, 0.8468, 0.3403, 0.8477, 0.3419, 0.8505, 0.3403, 0.8486, 0.3403, 0.8495, 0.3419, 0.8486, 0.3403, 0.8477, 0.3419, 0.8495, 0.3419, 0.8505, 0.3403, 0.8495, 0.3419, 0.8514, 0.3419, 0.8495, 0.3419, 0.8477, 0.3419, 0.8486, 0.3435, 0.8514, 0.3419, 0.8495, 0.3419, 0.8505, 0.3435, 0.855, 0.3419, 0.8532, 0.3419, 0.8541, 0.3435, 0.8532, 0.3419, 0.8514, 0.3419, 0.8523, 0.3435, 0.8477, 0.3419, 0.8459, 0.3419, 0.8468, 0.3435, 0.8468, 0.3403, 0.8459, 0.3419, 0.8477, 0.3419, 0.8468, 0.3403, 0.845, 0.3403, 0.8459, 0.3419, 0.8541, 0.3403, 0.8532, 0.3419, 0.855, 0.3419, 0.8541, 0.3403, 0.8523, 0.3403, 0.8532, 0.3419, 0.8523, 0.3403, 0.8514, 0.3419, 0.8532, 0.3419, 0.8523, 0.3403, 0.8505, 0.3403, 0.8514, 0.3419])
me_cube_011.materials.append(mat_manabdomen)
me_cube_011.update()
me_cube_011.normals_split_custom_set([tuple(v) for v in zip(*[iter([-0.602, -0.6034, -0.523, -0.602, -0.6034, -0.523, -0.602, -0.6034, -0.523, 0.05909, -0.8701, -0.4892, 0.05909, -0.8701, -0.4892, 0.05909, -0.8701, -0.4892, 0.5055, -0.3893, -0.77, 0.5055, -0.3893, -0.77, 0.5055, -0.3893, -0.77, 0.1204, 0.1746, -0.9773, 0.1204, 0.1746, -0.9773, 0.1204, 0.1746, -0.9773, -0.5641, 0.04227, -0.8246, -0.5641, 0.04227, -0.8246, -0.5641, 0.04227, -0.8246, -0.7798, 0.5233, -0.3436, -0.7798, 0.5233, -0.3436, -0.7798, 0.5233, -0.3436, 0.3277, 0.7374, -0.5906, 0.3277, 0.7374, -0.5906, 0.3277, 0.7374, -0.5906, -0.2286, 0.953, -0.199, -0.2286, 0.953, -0.199, -0.2286, 0.953, -0.199, 0.841, 0.5214, -0.1444, 0.841, 0.5214, -0.1444, 0.841, 0.5214, -0.1444, -0.05909, 0.8701, 0.4892, -0.05909, 0.8701, 0.4892, -0.05909, 0.8701, 0.4892, 0.602, 0.6034, 0.523, 0.602, 0.6034, 0.523, 0.602, 0.6034, 0.523, -0.1204, -0.1746, 0.9773, -0.1204, -0.1746, 0.9773, -0.1204, -0.1746, 0.9773, 0.5641, -0.04227, 0.8246, 0.5641, -0.04227, 0.8246, 0.5641, -0.04227, 0.8246, -0.5055, 0.3893, 0.77, -0.5055, 0.3893, 0.77, -0.5055, 0.3893, 0.77, -0.9509, 0.175, 0.2552, -0.9509, 0.175, 0.2552, -0.9509, 0.175, 0.2552, -0.841, -0.5214, 0.1444, -0.841, -0.5214, 0.1444, -0.841, -0.5214, 0.1444, -0.3277, -0.7374, 0.5906, -0.3277, -0.7374, 0.5906, -0.3277, -0.7374, 0.5906, 0.2286, -0.953, 0.199, 0.2286, -0.953, 0.199, 0.2286, -0.953, 0.199, 0.7798, -0.5233, 0.3436, 0.7798, -0.5233, 0.3436, 0.7798, -0.5233, 0.3436, 0.9509, -0.175, -0.2552, 0.9509, -0.175, -0.2552, 0.9509, -0.175, -0.2552])] * 3)])
me_cube_016 = bpy.data.meshes.new('Cube.016')
me_cube_016.from_pydata([(-0.0968, -0.213, -0.08039), (-0.0968, -0.213, -0.01435), (-0.07167, 0.1704, -0.08039), (-0.07167, 0.1704, 0.1278), (0.0968, -0.213, -0.08039), (0.0968, -0.213, -0.01435), (0.07167, 0.1704, -0.08039), (0.07167, 0.1704, 0.1278), (-0.07167, 0.0426, -0.08039), (-0.07167, 0.0426, 0.1278), (0.07167, 0.0426, -0.08039), (0.07167, 0.0426, 0.1278)], [], [(8, 9, 3, 2), (2, 3, 7, 6), (10, 11, 5, 4), (4, 5, 1, 0), (8, 10, 4, 0), (11, 9, 1, 5), (7, 3, 9, 11), (2, 6, 10, 8), (6, 7, 11, 10), (0, 1, 9, 8)])
me_cube_016.polygons.foreach_set('use_smooth', [True] * 10)
_k = set([(0, 1), (0, 4), (0, 8), (1, 5), (1, 9), (2, 3), (2, 6), (2, 8), (3, 7), (3, 9), (4, 5), (4, 10), (5, 11), (6, 7), (6, 10), (7, 11), (8, 9), (9, 11), (10, 11)])
me_cube_016.attributes.new('sharp_edge', 'BOOLEAN', 'EDGE').data.foreach_set('value', [ (min(e.vertices), max(e.vertices)) in _k for e in me_cube_016.edges])
_uv = me_cube_016.uv_layers.new(name='UVMap')
_uv.uv.foreach_set('vector', [0.8487, 0.3467, 0.8512, 0.3467, 0.8512, 0.3475, 0.8487, 0.3475, 0.8487, 0.3475, 0.8512, 0.3475, 0.8512, 0.35, 0.8487, 0.35, 0.8487, 0.3508, 0.8512, 0.3508, 0.8512, 0.3525, 0.8487, 0.3525, 0.8487, 0.3525, 0.8512, 0.3525, 0.8512, 0.355, 0.8487, 0.355, 0.8462, 0.3508, 0.8487, 0.3508, 0.8487, 0.3525, 0.8462, 0.3525, 0.8512, 0.3508, 0.8537, 0.3508, 0.8537, 0.3525, 0.8512, 0.3525, 0.8512, 0.35, 0.8537, 0.35, 0.8537, 0.3508, 0.8512, 0.3508, 0.8462, 0.35, 0.8487, 0.35, 0.8487, 0.3508, 0.8462, 0.3508, 0.8487, 0.35, 0.8512, 0.35, 0.8512, 0.3508, 0.8487, 0.3508, 0.8487, 0.345, 0.8512, 0.345, 0.8512, 0.3467, 0.8487, 0.3467])
me_cube_016.materials.append(mat_manabdomen)
me_cube_016.update()
me_cube_016.normals_split_custom_set([tuple(v) for v in zip(*[iter([-1.0, 0.0, 0.0, -1.0, 0.0, 0.0, -1.0, 0.0, 0.0, -1.0, 0.0, 0.0, 0.0, 1.0, 0.0, 0.0, 1.0, 0.0, 0.0, 1.0, 0.0, 0.0, 1.0, 0.0, 0.9952, 0.09782, 0.0, 0.9952, 0.09782, 0.0, 0.9952, 0.09782, 0.0, 0.9952, 0.09782, 0.0, 0.0, -1.0, 0.0, 0.0, -1.0, 0.0, 0.0, -1.0, 0.0, 0.0, -1.0, 0.0, 0.0, 0.0, -1.0, 0.0, 0.0, -1.0, 0.0, 0.0, -1.0, 0.0, 0.0, -1.0, 0.0, -0.486, 0.874, 0.0, -0.486, 0.874, 0.0, -0.486, 0.874, 0.0, -0.486, 0.874, 0.0, 0.0, 1.0, 0.0, 0.0, 1.0, 0.0, 0.0, 1.0, 0.0, 0.0, 1.0, 0.0, 0.0, -1.0, 0.0, 0.0, -1.0, 0.0, 0.0, -1.0, 0.0, 0.0, -1.0, 1.0, 0.0, 0.0, 1.0, 0.0, 0.0, 1.0, 0.0, 0.0, 1.0, 0.0, 0.0, -0.9952, 0.09782, 0.0, -0.9952, 0.09782, 0.0, -0.9952, 0.09782, 0.0, -0.9952, 0.09782, 0.0])] * 3)])
me_cube_022 = bpy.data.meshes.new('Cube.022')
me_cube_022.from_pydata([(0.05901, -0.06925, -0.3176), (0.1745, -0.1629, 0.2785), (0.05901, 0.1171, -0.3032), (0.1745, 0.1183, 0.3003), (-0.1271, -0.07054, -0.3009), (-0.1064, -0.1648, 0.3038), (-0.1271, 0.1158, -0.2865), (-0.1064, 0.1164, 0.3255)], [], [(0, 1, 3, 2), (2, 3, 7, 6), (6, 7, 5, 4), (4, 5, 1, 0), (2, 6, 4, 0), (7, 3, 1, 5)])
me_cube_022.polygons.foreach_set('use_smooth', [True] * 6)
_k = set([(0, 1), (0, 2), (0, 4), (1, 3), (1, 5), (2, 3), (2, 6), (3, 7), (4, 5), (4, 6), (5, 7), (6, 7)])
me_cube_022.attributes.new('sharp_edge', 'BOOLEAN', 'EDGE').data.foreach_set('value', [ (min(e.vertices), max(e.vertices)) in _k for e in me_cube_022.edges])
_uv = me_cube_022.uv_layers.new(name='UVMap')
_uv.uv.foreach_set('vector', [0.7362, 0.05125, 0.7387, 0.05125, 0.7387, 0.05375, 0.7362, 0.05375, 0.7362, 0.05375, 0.7387, 0.05375, 0.7387, 0.05625, 0.7362, 0.05625, 0.7362, 0.05625, 0.7387, 0.05625, 0.7387, 0.05875, 0.7362, 0.05875, 0.7362, 0.05875, 0.7387, 0.05875, 0.7387, 0.06125, 0.7362, 0.06125, 0.7337, 0.05625, 0.7362, 0.05625, 0.7362, 0.05875, 0.7337, 0.05875, 0.7387, 0.05625, 0.7412, 0.05625, 0.7412, 0.05875, 0.7387, 0.05875])
me_cube_022.materials.append(mat_manabdomen)
me_cube_022.update()
me_cube_022.normals_split_custom_set([tuple(v) for v in zip(*[iter([-0.9821, -0.01456, 0.188, -0.9821, -0.01456, 0.188, -0.9821, -0.01456, 0.188, -0.9821, -0.01456, 0.188, 0.007013, -1.0, 0.0006904, 0.007013, -1.0, 0.0006904, 0.007013, -1.0, 0.0006904, 0.007013, -1.0, 0.0006904, 0.9994, 0.002622, -0.03386, 0.9994, 0.002622, -0.03386, 0.9994, 0.002622, -0.03386, 0.9994, 0.002622, -0.03386, 0.006943, 0.9881, 0.1539, 0.006943, 0.9881, 0.1539, 0.006943, 0.9881, 0.1539, 0.006943, 0.9881, 0.1539, 0.08967, -0.07689, 0.993, 0.08967, -0.07689, 0.993, 0.08967, -0.07689, 0.993, 0.08967, -0.07689, 0.993, -0.08967, 0.07689, -0.993, -0.08967, 0.07689, -0.993, -0.08967, 0.07689, -0.993, -0.08967, 0.07689, -0.993])] * 3)])
me_cube_023 = bpy.data.meshes.new('Cube.023')
me_cube_023.from_pydata([(0.04291, -0.04719, -0.2677), (0.1039, -0.09911, 0.2457), (0.04291, 0.07732, -0.2602), (0.1039, 0.07058, 0.2559), (-0.08132, -0.04786, -0.2566), (-0.06545, -0.1, 0.2609), (-0.08132, 0.07664, -0.2491), (-0.06545, 0.06966, 0.2711)], [], [(0, 1, 3, 2), (2, 3, 7, 6), (6, 7, 5, 4), (4, 5, 1, 0), (2, 6, 4, 0), (7, 3, 1, 5)])
me_cube_023.polygons.foreach_set('use_smooth', [True] * 6)
_k = set([(0, 1), (0, 2), (0, 4), (1, 3), (1, 5), (2, 3), (2, 6), (3, 7), (4, 5), (4, 6), (5, 7), (6, 7)])
me_cube_023.attributes.new('sharp_edge', 'BOOLEAN', 'EDGE').data.foreach_set('value', [ (min(e.vertices), max(e.vertices)) in _k for e in me_cube_023.edges])
_uv = me_cube_023.uv_layers.new(name='UVMap')
_uv.uv.foreach_set('vector', [0.8487, 0.3388, 0.8512, 0.3388, 0.8512, 0.3413, 0.8487, 0.3413, 0.8487, 0.3413, 0.8512, 0.3413, 0.8512, 0.3438, 0.8487, 0.3438, 0.8487, 0.3438, 0.8512, 0.3438, 0.8512, 0.3463, 0.8487, 0.3463, 0.8487, 0.3463, 0.8512, 0.3463, 0.8512, 0.3488, 0.8487, 0.3488, 0.8462, 0.3438, 0.8487, 0.3438, 0.8487, 0.3463, 0.8462, 0.3463, 0.8512, 0.3438, 0.8537, 0.3438, 0.8537, 0.3463, 0.8512, 0.3463])
me_cube_023.materials.append(mat_manabdomen)
me_cube_023.update()
me_cube_023.normals_split_custom_set([tuple(v) for v in zip(*[iter([-0.9931, -0.007064, 0.1172, -0.9931, -0.007064, 0.1172, -0.9931, -0.007064, 0.1172, -0.9931, -0.007064, 0.1172, 0.004198, -0.9999, -0.01356, 0.004198, -0.9999, -0.01356, 0.004198, -0.9999, -0.01356, 0.004198, -0.9999, -0.01356, 0.9995, 0.001837, -0.03048, 0.9995, 0.001837, -0.03048, 0.9995, 0.001837, -0.03048, 0.9995, 0.001837, -0.03048, 0.003615, 0.995, 0.1002, 0.003615, 0.995, 0.1002, 0.003615, 0.995, 0.1002, 0.003615, 0.995, 0.1002, 0.08967, -0.05993, 0.9942, 0.08967, -0.05993, 0.9942, 0.08967, -0.05993, 0.9942, 0.08967, -0.05993, 0.9942, -0.08967, 0.05993, -0.9942, -0.08967, 0.05993, -0.9942, -0.08967, 0.05993, -0.9942, -0.08967, 0.05993, -0.9942])] * 3)])
me_cube_024 = bpy.data.meshes.new('Cube.024')
me_cube_024.from_pydata([(0.01213, -0.04149, -0.09034), (0.03738, -0.09289, -0.001973), (-0.06362, -0.07337, -0.0245), (-0.0692, 0.0219, -0.069), (0.09422, -0.009684, -0.03256), (0.02834, 0.06127, -0.07399), (0.06362, 0.07337, 0.0245), (-0.03738, 0.09289, 0.001973), (-0.09422, 0.009684, 0.03256), (-0.01213, 0.04149, 0.09034), (-0.02834, -0.06127, 0.07399), (0.0692, -0.0219, 0.069)], [], [(0, 1, 4), (0, 2, 1), (2, 0, 3), (0, 5, 3), (0, 4, 5), (5, 4, 6), (3, 5, 7), (5, 6, 7), (3, 7, 8), (7, 6, 9), (8, 7, 9), (11, 10, 9), (10, 8, 9), (6, 11, 9), (4, 11, 6), (4, 1, 11), (1, 10, 11), (1, 2, 10), (2, 8, 10), (2, 3, 8)])
me_cube_024.polygons.foreach_set('use_smooth', [True] * 20)
_k = set([(0, 1), (0, 2), (0, 3), (0, 4), (0, 5), (1, 2), (1, 4), (1, 10), (1, 11), (2, 3), (2, 8), (2, 10), (3, 5), (3, 7), (3, 8), (4, 5), (4, 6), (4, 11), (5, 6), (5, 7), (6, 7), (6, 9), (6, 11), (7, 8), (7, 9), (8, 9), (8, 10), (9, 10), (9, 11), (10, 11)])
me_cube_024.attributes.new('sharp_edge', 'BOOLEAN', 'EDGE').data.foreach_set('value', [ (min(e.vertices), max(e.vertices)) in _k for e in me_cube_024.edges])
_uv = me_cube_024.uv_layers.new(name='UVMap')
_uv.uv.foreach_set('vector', [0.8459, 0.3388, 0.845, 0.3403, 0.8468, 0.3403, 0.8532, 0.3388, 0.8523, 0.3403, 0.8541, 0.3403, 0.8523, 0.3403, 0.8514, 0.3388, 0.8505, 0.3403, 0.8495, 0.3388, 0.8486, 0.3403, 0.8505, 0.3403, 0.8477, 0.3388, 0.8468, 0.3403, 0.8486, 0.3403, 0.8486, 0.3403, 0.8468, 0.3403, 0.8477, 0.3419, 0.8505, 0.3403, 0.8486, 0.3403, 0.8495, 0.3419, 0.8486, 0.3403, 0.8477, 0.3419, 0.8495, 0.3419, 0.8505, 0.3403, 0.8495, 0.3419, 0.8514, 0.3419, 0.8495, 0.3419, 0.8477, 0.3419, 0.8486, 0.3435, 0.8514, 0.3419, 0.8495, 0.3419, 0.8505, 0.3435, 0.855, 0.3419, 0.8532, 0.3419, 0.8541, 0.3435, 0.8532, 0.3419, 0.8514, 0.3419, 0.8523, 0.3435, 0.8477, 0.3419, 0.8459, 0.3419, 0.8468, 0.3435, 0.8468, 0.3403, 0.8459, 0.3419, 0.8477, 0.3419, 0.8468, 0.3403, 0.845, 0.3403, 0.8459, 0.3419, 0.8541, 0.3403, 0.8532, 0.3419, 0.855, 0.3419, 0.8541, 0.3403, 0.8523, 0.3403, 0.8532, 0.3419, 0.8523, 0.3403, 0.8514, 0.3419, 0.8532, 0.3419, 0.8523, 0.3403, 0.8505, 0.3403, 0.8514, 0.3419])
me_cube_024.materials.append(mat_manabdomen)
me_cube_024.update()
me_cube_024.normals_split_custom_set([tuple(v) for v in zip(*[iter([-0.602, 0.6034, 0.523, -0.602, 0.6034, 0.523, -0.602, 0.6034, 0.523, 0.05909, 0.8701, 0.4892, 0.05909, 0.8701, 0.4892, 0.05909, 0.8701, 0.4892, 0.5055, 0.3893, 0.77, 0.5055, 0.3893, 0.77, 0.5055, 0.3893, 0.77, 0.1204, -0.1746, 0.9773, 0.1204, -0.1746, 0.9773, 0.1204, -0.1746, 0.9773, -0.5641, -0.04227, 0.8246, -0.5641, -0.04227, 0.8246, -0.5641, -0.04227, 0.8246, -0.7798, -0.5233, 0.3436, -0.7798, -0.5233, 0.3436, -0.7798, -0.5233, 0.3436, 0.3277, -0.7374, 0.5906, 0.3277, -0.7374, 0.5906, 0.3277, -0.7374, 0.5906, -0.2286, -0.953, 0.199, -0.2286, -0.953, 0.199, -0.2286, -0.953, 0.199, 0.841, -0.5214, 0.1444, 0.841, -0.5214, 0.1444, 0.841, -0.5214, 0.1444, -0.05909, -0.8701, -0.4892, -0.05909, -0.8701, -0.4892, -0.05909, -0.8701, -0.4892, 0.602, -0.6034, -0.523, 0.602, -0.6034, -0.523, 0.602, -0.6034, -0.523, -0.1204, 0.1746, -0.9773, -0.1204, 0.1746, -0.9773, -0.1204, 0.1746, -0.9773, 0.5641, 0.04227, -0.8246, 0.5641, 0.04227, -0.8246, 0.5641, 0.04227, -0.8246, -0.5055, -0.3893, -0.77, -0.5055, -0.3893, -0.77, -0.5055, -0.3893, -0.77, -0.9509, -0.175, -0.2552, -0.9509, -0.175, -0.2552, -0.9509, -0.175, -0.2552, -0.841, 0.5214, -0.1444, -0.841, 0.5214, -0.1444, -0.841, 0.5214, -0.1444, -0.3277, 0.7374, -0.5906, -0.3277, 0.7374, -0.5906, -0.3277, 0.7374, -0.5906, 0.2286, 0.953, -0.199, 0.2286, 0.953, -0.199, 0.2286, 0.953, -0.199, 0.7798, 0.5233, -0.3436, 0.7798, 0.5233, -0.3436, 0.7798, 0.5233, -0.3436, 0.9509, 0.175, 0.2552, 0.9509, 0.175, 0.2552, 0.9509, 0.175, 0.2552])] * 3)])
me_cube_025 = bpy.data.meshes.new('Cube.025')
me_cube_025.from_pydata([(0.0968, -0.213, -0.08039), (0.0968, -0.213, -0.01435), (0.07167, 0.1704, -0.08039), (0.07167, 0.1704, 0.1278), (-0.0968, -0.213, -0.08039), (-0.0968, -0.213, -0.01435), (-0.07167, 0.1704, -0.08039), (-0.07167, 0.1704, 0.1278), (0.07167, 0.0426, -0.08039), (0.07167, 0.0426, 0.1278), (-0.07167, 0.0426, -0.08039), (-0.07167, 0.0426, 0.1278)], [], [(8, 9, 3, 2), (2, 3, 7, 6), (10, 11, 5, 4), (4, 5, 1, 0), (8, 10, 4, 0), (11, 9, 1, 5), (7, 3, 9, 11), (2, 6, 10, 8), (6, 7, 11, 10), (0, 1, 9, 8)])
me_cube_025.polygons.foreach_set('use_smooth', [True] * 10)
_k = set([(0, 1), (0, 4), (0, 8), (1, 5), (1, 9), (2, 3), (2, 6), (2, 8), (3, 7), (3, 9), (4, 5), (4, 10), (5, 11), (6, 7), (6, 10), (7, 11), (8, 9), (9, 11), (10, 11)])
me_cube_025.attributes.new('sharp_edge', 'BOOLEAN', 'EDGE').data.foreach_set('value', [ (min(e.vertices), max(e.vertices)) in _k for e in me_cube_025.edges])
_uv = me_cube_025.uv_layers.new(name='UVMap')
_uv.uv.foreach_set('vector', [0.8487, 0.3467, 0.8512, 0.3467, 0.8512, 0.3475, 0.8487, 0.3475, 0.8487, 0.3475, 0.8512, 0.3475, 0.8512, 0.35, 0.8487, 0.35, 0.8487, 0.3508, 0.8512, 0.3508, 0.8512, 0.3525, 0.8487, 0.3525, 0.8487, 0.3525, 0.8512, 0.3525, 0.8512, 0.355, 0.8487, 0.355, 0.8462, 0.3508, 0.8487, 0.3508, 0.8487, 0.3525, 0.8462, 0.3525, 0.8512, 0.3508, 0.8537, 0.3508, 0.8537, 0.3525, 0.8512, 0.3525, 0.8512, 0.35, 0.8537, 0.35, 0.8537, 0.3508, 0.8512, 0.3508, 0.8462, 0.35, 0.8487, 0.35, 0.8487, 0.3508, 0.8462, 0.3508, 0.8487, 0.35, 0.8512, 0.35, 0.8512, 0.3508, 0.8487, 0.3508, 0.8487, 0.345, 0.8512, 0.345, 0.8512, 0.3467, 0.8487, 0.3467])
me_cube_025.materials.append(mat_manabdomen)
me_cube_025.update()
me_cube_025.normals_split_custom_set([tuple(v) for v in zip(*[iter([-1.0, 0.0, 0.0, -1.0, 0.0, 0.0, -1.0, 0.0, 0.0, -1.0, 0.0, 0.0, 0.0, -1.0, 0.0, 0.0, -1.0, 0.0, 0.0, -1.0, 0.0, 0.0, -1.0, 0.0, 0.9952, -0.09782, 0.0, 0.9952, -0.09782, 0.0, 0.9952, -0.09782, 0.0, 0.9952, -0.09782, 0.0, 0.0, 1.0, 0.0, 0.0, 1.0, 0.0, 0.0, 1.0, 0.0, 0.0, 1.0, 0.0, 0.0, 0.0, 1.0, 0.0, 0.0, 1.0, 0.0, 0.0, 1.0, 0.0, 0.0, 1.0, 0.0, 0.486, -0.874, 0.0, 0.486, -0.874, 0.0, 0.486, -0.874, 0.0, 0.486, -0.874, 0.0, 0.0, -1.0, 0.0, 0.0, -1.0, 0.0, 0.0, -1.0, 0.0, 0.0, -1.0, 0.0, 0.0, 1.0, 0.0, 0.0, 1.0, 0.0, 0.0, 1.0, 0.0, 0.0, 1.0, 1.0, 0.0, 0.0, 1.0, 0.0, 0.0, 1.0, 0.0, 0.0, 1.0, 0.0, 0.0, -0.9952, -0.09782, 0.0, -0.9952, -0.09782, 0.0, -0.9952, -0.09782, 0.0, -0.9952, -0.09782, 0.0])] * 3)])
me_plane_001 = bpy.data.meshes.new('Plane.001')
me_plane_001.from_pydata([(-1.0, -1.0, 0.0), (1.0, -1.0, 0.0), (-1.0, 1.0, 0.0), (1.0, 1.0, 0.0)], [], [(0, 1, 3, 2)])
_uv = me_plane_001.uv_layers.new(name='UVMap')
_uv.uv.foreach_set('vector', [0.0, 0.0, 1.0, 0.0, 1.0, 1.0, 0.0, 1.0])
me_plane_001.materials.append(mat_colorfromvolume)
me_plane_001.update()
me_plane_002 = bpy.data.meshes.new('Plane.002')
me_plane_002.from_pydata([(-1.0, -1.0, 0.0), (1.0, -1.0, 0.0), (-1.0, 1.0, 0.0), (1.0, 1.0, 0.0)], [], [(0, 1, 3, 2)])
_uv = me_plane_002.uv_layers.new(name='UVMap')
_uv.uv.foreach_set('vector', [0.0, 0.0, 1.0, 0.0, 1.0, 1.0, 0.0, 1.0])
me_plane_002.update()
arm_armature = bpy.data.armatures.new('Armature')  # bones are not reproduced

# ---- objects
ob_camera = bpy.data.objects.new('Camera', cam_camera)
ob_ceiling = bpy.data.objects.new('Ceiling', me_cube_001)
ob_floor = bpy.data.objects.new('Floor', me_plane)
ob_outerdrywall = bpy.data.objects.new('OuterDryWall', me_cube_002)
ob_pillar = bpy.data.objects.new('Pillar', me_cube_003)
ob_character = bpy.data.objects.new('Character', arm_armature)
ob_pelvis = bpy.data.objects.new('pelvis', me_cube_008)
ob_abdomen = bpy.data.objects.new('abdomen', me_cube_007)
ob_torso_upper = bpy.data.objects.new('torso_upper', me_cube_006)
ob_neck = bpy.data.objects.new('neck', me_cube_005)
ob_head = bpy.data.objects.new('head', me_cube_004)
ob_shoulder_l = bpy.data.objects.new('shoulder_l', me_cube_012)
ob_upper_arm_r = bpy.data.objects.new('upper_arm_r', me_cube_013)
ob_elbow_l = bpy.data.objects.new('elbow_l', me_cube_014)
ob_lower_arm_l = bpy.data.objects.new('lower_arm_l', me_cube_015)
ob_shoulder_r = bpy.data.objects.new('shoulder_r', me_cube_018)
ob_upper_arm_l = bpy.data.objects.new('upper_arm_l', me_cube_019)
ob_elbow_r = bpy.data.objects.new('elbow_r', me_cube_020)
ob_lower_arm_r = bpy.data.objects.new('lower_arm_r', me_cube_021)
ob_upper_leg_l = bpy.data.objects.new('upper_leg_l', me_cube_009)
ob_lower_leg_l = bpy.data.objects.new('lower_leg_l', me_cube_010)
ob_knee_l = bpy.data.objects.new('knee_l', me_cube_011)
ob_foot_l = bpy.data.objects.new('foot_l', me_cube_016)
ob_upper_leg_r = bpy.data.objects.new('upper_leg_r', me_cube_022)
ob_lower_leg_r = bpy.data.objects.new('lower_leg_r', me_cube_023)
ob_knee_r = bpy.data.objects.new('knee_r', me_cube_024)
ob_foot_r = bpy.data.objects.new('foot_r', me_cube_025)
ob_audiovisualizer = bpy.data.objects.new('AudioVisualizer', me_plane_001)
ob_spikes = bpy.data.objects.new('Spikes', me_plane_002)

# ---- transforms, parenting, visibility, modifiers, constraints
ob_camera.location = (5.0, 5.0, 2.0)
ob_camera.rotation_euler = (1.658, 0.0, 2.269)
ob_camera.lock_rotations_4d = False
ob_camera.empty_display_type = 'ARROWS'
ob_camera.color = (0.0, 0.0, 0.0, 0.0)
ob_camera.display_type = 'WIRE'
ob_camera.lineart.crease_threshold = 0.0
ob_ceiling.location = (-10.0, -10.0, 5.0)
ob_ceiling.scale = (1.0, 1.0, 0.1)
_m = ob_ceiling.modifiers.new('X', 'ARRAY')
_m.count = 10
_m = ob_ceiling.modifiers.new('Y', 'ARRAY')
_m.count = 10
_m.relative_offset_displace = (0.0, 1.0, 0.0)
ob_floor.location = (0.0, 0.0, 0.0)
ob_floor.scale = (10.0, 10.0, 1.0)
ob_outerdrywall.location = (0.0, 0.0, 1.0)
ob_pillar.location = (0.0, 0.0, 0.0)
ob_character.location = (-0.5839, 1.049, 1.525)
ob_character.rotation_euler = (-1.629e-07, 0.0, 1.699)
ob_pelvis.parent = ob_character
ob_pelvis.location = (-0.000488, -0.1206, -0.03071)
ob_pelvis.rotation_euler = (-1.581, -7.646e-11, -1.498e-08)
ob_pelvis.scale = (1.0, 1.0, 1.0)
ob_pelvis.color = (0.8, 0.8, 0.8, 1.0)
ob_abdomen.parent = ob_character
ob_abdomen.location = (-0.000488, -0.09521, -0.0244)
ob_abdomen.rotation_euler = (-1.489, 2.231e-07, -1.954e-08)
ob_abdomen.scale = (1.0, 1.0, 1.0)
ob_abdomen.color = (0.8, 0.8, 0.8, 1.0)
ob_torso_upper.parent = ob_character
ob_torso_upper.location = (0.009408, -0.2275, -0.01467)
ob_torso_upper.rotation_euler = (-1.435, -1.354e-09, -3.163e-08)
ob_torso_upper.scale = (1.0, 1.0, 1.0)
ob_torso_upper.color = (0.8, 0.8, 0.8, 1.0)
ob_neck.parent = ob_character
ob_neck.location = (-0.0004881, -0.0644, -0.003155)
ob_neck.rotation_euler = (-1.538, 4.767e-07, 3.735e-10)
ob_neck.scale = (1.0, 1.0, 1.0)
ob_neck.color = (0.8, 0.8, 0.8, 1.0)
ob_head.parent = ob_character
ob_head.location = (-0.000488, -0.1633, -0.001118)
ob_head.rotation_euler = (-1.591, 2.254e-07, 3.827e-09)
ob_head.scale = (1.0, 1.0, 1.0)
ob_head.color = (0.8, 0.8, 0.8, 1.0)
ob_shoulder_l.parent = ob_character
ob_shoulder_l.location = (0.02384, -0.4491, 0.01276)
ob_shoulder_l.rotation_euler = (-1.571, -0.0001528, 2.834)
ob_shoulder_l.scale = (1.0, 1.0, 1.0)
ob_shoulder_l.color = (0.8, 0.8, 0.8, 1.0)
ob_upper_arm_r.parent = ob_character
ob_upper_arm_r.location = (0.008246, -0.1885, 0.01128)
ob_upper_arm_r.rotation_euler = (-1.571, -0.0001528, 2.834)
ob_upper_arm_r.scale = (1.0, 1.0, 1.0)
ob_upper_arm_r.color = (0.8, 0.8, 0.8, 1.0)
ob_elbow_l.parent = ob_character
ob_elbow_l.location = (0.009724, -0.4641, 0.009154)
ob_elbow_l.rotation_euler = (-1.451, 0.07481, 2.591)
ob_elbow_l.scale = (1.0, 1.0, 1.0)
ob_elbow_l.color = (0.8, 0.8, 0.8, 1.0)
ob_lower_arm_l.parent = ob_character
ob_lower_arm_l.location = (0.0063, -0.2018, 0.003208)
ob_lower_arm_l.rotation_euler = (-1.451, 0.07481, 2.591)
ob_lower_arm_l.scale = (1.0, 1.0, 1.0)
ob_lower_arm_l.color = (0.8, 0.8, 0.8, 1.0)
ob_shoulder_r.parent = ob_character
ob_shoulder_r.location = (-0.02337, -0.449, 0.01283)
ob_shoulder_r.rotation_euler = (-1.571, -0.0001538, -2.834)
ob_shoulder_r.scale = (1.0, 1.0, 1.0)
ob_shoulder_r.color = (0.8, 0.8, 0.8, 1.0)
ob_upper_arm_l.parent = ob_character
ob_upper_arm_l.location = (-0.007779, -0.1884, 0.01135)
ob_upper_arm_l.rotation_euler = (-1.571, -0.0001538, -2.834)
ob_upper_arm_l.scale = (1.0, 1.0, 1.0)
ob_upper_arm_l.color = (0.8, 0.8, 0.8, 1.0)
ob_elbow_r.parent = ob_character
ob_elbow_r.location = (-0.01077, -0.4638, 0.007413)
ob_elbow_r.rotation_euler = (-1.36, 0.07481, -2.591)
ob_elbow_r.scale = (1.0, 1.0, 1.0)
ob_elbow_r.color = (0.8, 0.8, 0.8, 1.0)
ob_lower_arm_r.parent = ob_character
ob_lower_arm_r.location = (-0.006362, -0.2015, 0.002156)
ob_lower_arm_r.rotation_euler = (-1.36, 0.07481, -2.591)
ob_lower_arm_r.scale = (1.0, 1.0, 1.0)
ob_lower_arm_r.color = (0.8, 0.8, 0.8, 1.0)
ob_upper_leg_l.parent = ob_character
ob_upper_leg_l.location = (-0.00731, -0.3234, 0.01272)
ob_upper_leg_l.rotation_euler = (-1.504, 0.008753, 3.015)
ob_upper_leg_l.scale = (1.0, 1.0, 1.0)
ob_upper_leg_l.lock_location = (True, True, True)
ob_upper_leg_l.lock_rotation = (True, True, True)
ob_upper_leg_l.lock_scale = (True, True, True)
ob_upper_leg_l.color = (0.8, 0.8, 0.8, 1.0)
ob_lower_leg_l.parent = ob_character
ob_lower_leg_l.location = (-0.01026, -0.2772, -0.01627)
ob_lower_leg_l.rotation_euler = (1.43, -3.127, -0.09828)
ob_lower_leg_l.scale = (1.0, 1.0, 1.0)
ob_lower_leg_l.color = (0.8, 0.8, 0.8, 1.0)
ob_knee_l.parent = ob_character
ob_knee_l.location = (-0.006909, -0.5808, -0.03164)
ob_knee_l.rotation_euler = (1.43, -3.127, -0.09828)
ob_knee_l.scale = (1.0, 1.0, 1.0)
ob_knee_l.color = (0.8, 0.8, 0.8, 1.0)
ob_foot_l.parent = ob_character
ob_foot_l.location = (0.0006181, -0.1923, -0.05882)
ob_foot_l.rotation_euler = (-0.5428, 0.01004, 3.135)
ob_foot_l.scale = (1.0, 1.0, 1.0)
ob_foot_l.color = (0.8, 0.8, 0.8, 1.0)
ob_upper_leg_r.parent = ob_character
ob_upper_leg_r.location = (0.008053, -0.3233, 0.01285)
ob_upper_leg_r.rotation_euler = (-1.501, 0.008751, -3.014)
ob_upper_leg_r.scale = (1.0, 1.0, 1.0)
ob_upper_leg_r.color = (0.8, 0.8, 0.8, 1.0)
ob_lower_leg_r.parent = ob_character
ob_lower_leg_r.location = (0.01075, -0.2771, -0.01658)
ob_lower_leg_r.rotation_euler = (1.427, -3.127, 0.09829)
ob_lower_leg_r.scale = (1.0, 1.0, 1.0)
ob_lower_leg_r.color = (0.8, 0.8, 0.8, 1.0)
ob_knee_r.parent = ob_character
ob_knee_r.location = (0.00696, -0.5807, -0.03184)
ob_knee_r.rotation_euler = (1.427, -3.127, 0.09829)
ob_knee_r.scale = (1.0, 1.0, 1.0)
ob_knee_r.color = (0.8, 0.8, 0.8, 1.0)
ob_foot_r.parent = ob_character
ob_foot_r.location = (0.00154, -0.1923, -0.05881)
ob_foot_r.rotation_euler = (-0.5427, 0.01004, -3.135)
ob_foot_r.scale = (1.0, 1.0, 1.0)
ob_foot_r.color = (0.8, 0.8, 0.8, 1.0)
ob_audiovisualizer.location = (-1.0, 0.65, 2.74)
ob_audiovisualizer.rotation_euler = (0.0, -0.0, 0.7854)
_m = ob_audiovisualizer.modifiers.new('GeometryNodes', 'NODES')
_m.node_group = ng_geometry_nodes
ob_spikes.location = (-0.9999, 0.6471, 2.723)
ob_spikes.rotation_euler = (0.0, -0.0, 0.7854)
_m = ob_spikes.modifiers.new('GeometryNodes', 'NODES')
_m.node_group = ng_geometry_nodes_001
_m = ob_spikes.modifiers.new('Array', 'ARRAY')
_m.count = 4
_m.use_constant_offset = True
_m.use_relative_offset = False
cam_camera.dof.focus_object = ob_head

# ---- collection membership
col_collection.objects.link(ob_camera)
col_collection.objects.link(ob_ceiling)
col_collection.objects.link(ob_floor)
col_collection.objects.link(ob_outerdrywall)
col_collection.objects.link(ob_pillar)
col_collection.objects.link(ob_character)
col_collection.objects.link(ob_pelvis)
col_collection.objects.link(ob_abdomen)
col_collection.objects.link(ob_torso_upper)
col_collection.objects.link(ob_neck)
col_collection.objects.link(ob_head)
col_collection.objects.link(ob_shoulder_l)
col_collection.objects.link(ob_upper_arm_r)
col_collection.objects.link(ob_elbow_l)
col_collection.objects.link(ob_lower_arm_l)
col_collection.objects.link(ob_shoulder_r)
col_collection.objects.link(ob_upper_arm_l)
col_collection.objects.link(ob_elbow_r)
col_collection.objects.link(ob_lower_arm_r)
col_collection.objects.link(ob_upper_leg_l)
col_collection.objects.link(ob_lower_leg_l)
col_collection.objects.link(ob_knee_l)
col_collection.objects.link(ob_foot_l)
col_collection.objects.link(ob_upper_leg_r)
col_collection.objects.link(ob_lower_leg_r)
col_collection.objects.link(ob_knee_r)
col_collection.objects.link(ob_foot_r)
col_collection.objects.link(ob_audiovisualizer)
col_collection.objects.link(ob_spikes)

# ---- scene / render settings (as saved in the file)
scene.camera = ob_camera
scene.frame_start = 0; scene.frame_end = 1990; scene.frame_set(26)
scene.render.engine = 'CYCLES'
scene.render.resolution_x = 1056
scene.render.resolution_y = 720
scene.render.use_motion_blur = True
scene.cycles.use_denoising = False
scene.cycles.samples = 16
scene.cycles.sampling_pattern = 'TABULATED_SOBOL'
bpy.context.view_layer.update()
